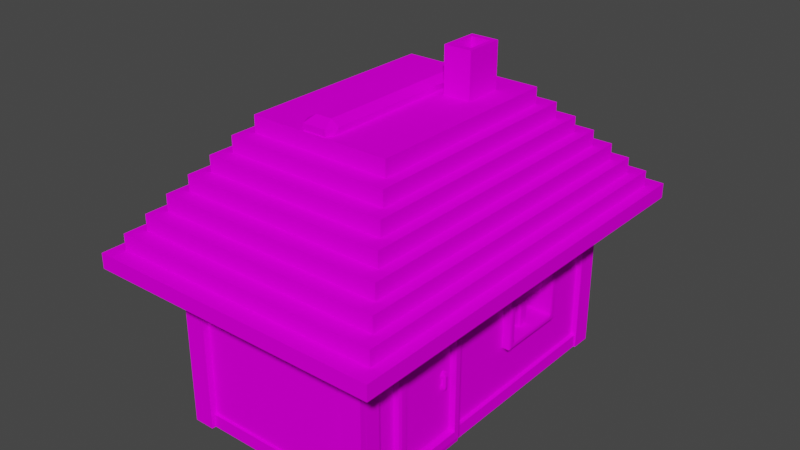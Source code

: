 # Source: kurin.blend  (saved by Blender 3.0.42; exported with 4.5.12 LTS)
import bpy
from mathutils import Matrix  # noqa: F401  (used for matrix-valued properties, if any)

bpy.ops.wm.read_factory_settings(use_empty=True)
scene = bpy.context.scene
scene.name = 'Scene'

# ---- collections
col_collection = bpy.data.collections.new('Collection'); scene.collection.children.link(col_collection)

# ---- images (referenced by path relative to the original .blend; pixels are not part of the script)
import os
ASSET_DIR = os.environ.get("B2B_ASSET_DIR", "")  # directory of the original .blend (textures are referenced by path, not embedded)
HERE = os.path.dirname(os.path.abspath(__file__))  # packed textures are extracted next to this script under _unpacked/

def load_image(name, relpath, width, height, colorspace="sRGB"):
    """Load a texture the original file referenced (path relative to the .blend, or extracted next to this script)."""
    p = next((c for c in (os.path.join(HERE, relpath), os.path.join(ASSET_DIR, relpath)) if relpath and os.path.exists(c)), "")
    if p:
        img = bpy.data.images.load(p, check_existing=True)
        img.name = name
    else:  # same state as the original file: an image datablock whose file is absent (Cycles renders it pink)
        img = bpy.data.images.new(name, width, height)
        img.source = "FILE"
        img.filepath = "//" + (relpath or name)
    img.colorspace_settings.name = colorspace
    return img
img_forest_spot_texture_all_png = load_image('Forest_spot_Texture_All.png', 'Forest_spot_Texture_All.png', 1024, 1024, 'sRGB')

# ---- materials (node trees are filled in below, after node groups)
mat_material_001 = bpy.data.materials.new('Material.001')
mat_material_001.use_transparent_shadow = False

# ---- material node trees
mat_material_001.use_nodes = True; mat_material_001.node_tree.nodes.clear()
_N = mat_material_001.node_tree.nodes; _L = mat_material_001.node_tree.links
n0 = _N.new('ShaderNodeBsdfPrincipled'); n0.name = 'Principled BSDF'; n0.location = (10, 300)
n0.distribution = 'GGX'
n0.subsurface_method = 'RANDOM_WALK_SKIN'
n0.inputs[2].default_value = 1.0
n0.inputs[3].default_value = 1.45
n0.inputs[11].default_value = 1.01
n0.inputs[13].default_value = 0.0
n0.inputs[20].default_value = 0.0
n0.inputs[27].default_value = (0.0, 0.0, 0.0, 1.0)
n0.inputs[28].default_value = 1.0
n1 = _N.new('ShaderNodeOutputMaterial'); n1.name = 'Material Output'; n1.location = (300, 300)
n2 = _N.new('ShaderNodeTexImage'); n2.name = 'Image Texture'; n2.location = (-280, 275)
n2.image = img_forest_spot_texture_all_png
_L.new(n0.outputs[0], n1.inputs[0])
_L.new(n2.outputs[0], n0.inputs[0])
n1.is_active_output = True

# ---- world
world_world = bpy.data.worlds.new('World'); scene.world = world_world
world_world.use_nodes = True; world_world.node_tree.nodes.clear()
_N = world_world.node_tree.nodes; _L = world_world.node_tree.links
n0 = _N.new('ShaderNodeOutputWorld'); n0.name = 'World Output'; n0.location = (300, 300)
n1 = _N.new('ShaderNodeBackground'); n1.name = 'Background'; n1.location = (10, 300)
n1.inputs[0].default_value = (0.05088, 0.05088, 0.05088, 1.0)
_L.new(n1.outputs[0], n0.inputs[0])
n0.is_active_output = True
world_world.color = (0.05088, 0.05088, 0.05088)
world_world.use_sun_shadow = False
world_world.sun_shadow_jitter_overblur = 0.0

# ---- meshes
me_cube_039 = bpy.data.meshes.new('Cube.039')
me_cube_039.from_pydata([(-0.663, -0.663, -1.0), (-0.663, -1.0, -0.663), (-1.0, -0.4303, -0.4303), (-0.663, -1.0, 0.663), (-0.663, -0.663, 1.0), (-1.0, -0.4303, 0.4303), (-0.663, 0.663, -1.0), (-1.0, 0.4303, -0.4303), (-0.663, 1.0, -0.663), (-0.663, 0.663, 1.0), (-0.663, 1.0, 0.663), (-1.0, 0.4303, 0.4303), (0.663, -0.663, -1.0), (1.0, -0.4303, -0.4303), (0.663, -1.0, -0.663), (0.663, -0.663, 1.0), (0.663, -1.0, 0.663), (1.0, -0.4303, 0.4303), (0.663, 0.663, -1.0), (0.663, 1.0, -0.663), (1.0, 0.4303, -0.4303), (0.663, 0.663, 1.0), (1.0, 0.4303, 0.4303), (0.663, 1.0, 0.663), (-1.0, -0.663, -0.663), (-1.0, 0.663, -0.663), (-1.0, -0.663, 0.663), (-1.0, 0.663, 0.663), (1.0, 0.663, 0.663), (1.0, 0.663, -0.663), (1.0, -0.663, -0.663), (1.0, -0.663, 0.663), (-1.0, -0.6412, -0.6412), (-1.0, 0.6412, -0.6412), (-1.0, -0.6412, 0.6412), (-1.0, 0.6412, 0.6412), (1.0, 0.6412, 0.6412), (1.0, 0.6412, -0.6412), (1.0, -0.6412, -0.6412), (1.0, -0.6412, 0.6412), (-0.2327, 0.4303, 0.4303), (-0.2327, -0.4303, 0.4303), (-0.2327, 0.4303, -0.4303), (-0.2327, -0.4303, -0.4303), (0.2209, 0.4303, 0.4303), (0.2209, 0.4303, -0.4303), (0.2209, -0.4303, -0.4303), (0.2209, -0.4303, 0.4303), (-23.08, 3.92, -6.355), (-23.08, 3.92, 6.262), (4.574, 3.92, -6.355), (4.574, 3.92, 6.262), (-0.03533, 3.92, -6.355), (-4.644, 3.92, -6.355), (-9.253, 3.92, -6.355), (-13.86, 3.92, -6.355), (-18.47, 3.92, -6.355), (-18.47, 3.92, 6.262), (-13.86, 3.92, 6.262), (-9.253, 3.92, 6.262), (-4.644, 3.92, 6.262), (-0.03533, 3.92, 6.262), (74.09, -5.862, 20.41), (-16.45, -8.647, 24.56), (-22.49, 0.03528, -6.083), (-23.08, 0.1188, -6.355), (-22.49, 0.03528, 5.991), (-23.08, 0.1188, 6.262), (3.979, 0.03528, -6.083), (4.574, 0.1188, -6.355), (3.979, 0.03528, 5.991), (4.574, 0.1188, 6.262), (-19.07, 0.03528, -6.083), (-18.47, 0.1188, -6.355), (-17.88, 0.03528, -6.083), (-14.46, 0.03528, -6.083), (-13.86, 0.1188, -6.355), (-13.27, 0.03528, -6.083), (-9.848, 0.03528, -6.083), (-9.253, 0.1188, -6.355), (-8.658, 0.03528, -6.083), (-5.239, 0.03528, -6.083), (-4.644, 0.1188, -6.355), (-4.049, 0.03528, -6.083), (0.5596, 0.03528, -6.083), (-0.6303, 0.03528, -6.083), (-0.03533, 0.1188, -6.355), (0.5596, 0.03528, 5.991), (-0.03533, 0.1188, 6.262), (-0.6303, 0.03528, 5.991), (-4.049, 0.03528, 5.991), (-4.644, 0.1188, 6.262), (-5.239, 0.03528, 5.991), (-8.658, 0.03528, 5.991), (-9.253, 0.1188, 6.262), (-9.848, 0.03528, 5.991), (-13.27, 0.03528, 5.991), (-13.86, 0.1188, 6.262), (-14.46, 0.03528, 5.991), (-19.07, 0.03528, 5.991), (-17.88, 0.03528, 5.991), (-18.47, 0.1188, 6.262)], [], [(14, 16, 3, 1), (22, 17, 47, 44), (21, 9, 4, 15), (7, 2, 43, 42), (8, 10, 23, 19), (0, 1, 24), (3, 4, 26), (6, 25, 8), (9, 10, 27), (12, 30, 14), (15, 16, 31), (18, 19, 29), (21, 28, 23), (6, 0, 24, 25), (1, 3, 26, 24), (4, 9, 27, 26), (10, 8, 25, 27), (18, 6, 8, 19), (9, 21, 23, 10), (28, 29, 19, 23), (12, 18, 29, 30), (21, 15, 31, 28), (16, 14, 30, 31), (0, 12, 14, 1), (15, 4, 3, 16), (6, 18, 12, 0), (32, 33, 25, 24), (34, 32, 24, 26), (35, 34, 26, 27), (33, 35, 27, 25), (36, 37, 29, 28), (37, 38, 30, 29), (39, 36, 28, 31), (38, 39, 31, 30), (2, 7, 33, 32), (5, 2, 32, 34), (11, 5, 34, 35), (7, 11, 35, 33), (22, 20, 37, 36), (20, 13, 38, 37), (17, 22, 36, 39), (13, 17, 39, 38), (2, 5, 41, 43), (43, 41, 40, 42), (5, 11, 40, 41), (45, 44, 47, 46), (20, 22, 44, 45), (17, 13, 46, 47), (13, 20, 45, 46), (11, 7, 42, 40), (72, 99, 66, 64), (52, 61, 51, 50), (68, 70, 87, 84), (57, 49, 67, 101), (50, 51, 71, 69), (52, 50, 69, 86), (75, 98, 100, 74), (60, 59, 94, 91), (59, 58, 97, 94), (58, 57, 101, 97), (65, 67, 49, 48), (78, 95, 96, 77), (81, 92, 93, 80), (85, 89, 90, 83), (61, 60, 91, 88), (51, 61, 88, 71), (53, 52, 86, 82), (54, 53, 82, 79), (55, 54, 79, 76), (56, 55, 76, 73), (48, 49, 57, 56), (56, 57, 58, 55), (55, 58, 59, 54), (54, 59, 60, 53), (53, 60, 61, 52), (72, 73, 74), (75, 76, 77), (78, 79, 80), (81, 82, 83), (84, 85, 86), (87, 88, 89), (90, 91, 92), (93, 94, 95), (96, 97, 98), (99, 100, 101), (64, 66, 67, 65), (70, 68, 69, 71), (86, 69, 68, 84), (101, 67, 66, 99), (65, 73, 72, 64), (73, 76, 75, 74), (76, 79, 78, 77), (79, 82, 81, 80), (82, 86, 85, 83), (71, 88, 87, 70), (88, 91, 90, 89), (91, 94, 93, 92), (94, 97, 96, 95), (97, 101, 100, 98), (89, 85, 84, 87), (92, 81, 83, 90), (95, 78, 80, 93), (98, 75, 77, 96), (99, 72, 74, 100), (48, 56, 73, 65)])
_uv = me_cube_039.uv_layers.new(name='UVMap')
_uv.uv.foreach_set('vector', [0.118, 0.4062, 0.118, 0.4062, 0.118, 0.4062, 0.118, 0.4062, 0.118, 0.4062, 0.118, 0.4062, 0.118, 0.4062, 0.118, 0.4062, 0.1215, 0.1781, 0.1215, 0.1781, 0.1215, 0.1781, 0.1215, 0.1781, 0.1215, 0.1781, 0.1215, 0.1781, 0.1215, 0.1781, 0.1215, 0.1781, 0.1215, 0.1781, 0.1215, 0.1781, 0.1215, 0.1781, 0.1215, 0.1781, 0.118, 0.4062, 0.118, 0.4062, 0.118, 0.4062, 0.118, 0.4062, 0.118, 0.4062, 0.118, 0.4062, 0.1215, 0.1781, 0.1215, 0.1781, 0.1215, 0.1781, 0.1215, 0.1781, 0.1215, 0.1781, 0.1215, 0.1781, 0.118, 0.4062, 0.118, 0.4062, 0.118, 0.4062, 0.118, 0.4062, 0.118, 0.4062, 0.118, 0.4062, 0.1215, 0.1781, 0.1215, 0.1781, 0.1215, 0.1781, 0.1215, 0.1781, 0.1215, 0.1781, 0.1215, 0.1781, 0.1215, 0.1781, 0.1215, 0.1781, 0.1215, 0.1781, 0.1215, 0.1781, 0.118, 0.4062, 0.118, 0.4062, 0.118, 0.4062, 0.118, 0.4062, 0.1215, 0.1781, 0.1215, 0.1781, 0.1215, 0.1781, 0.1215, 0.1781, 0.1215, 0.1781, 0.1215, 0.1781, 0.1215, 0.1781, 0.1215, 0.1781, 0.1215, 0.1781, 0.1215, 0.1781, 0.1215, 0.1781, 0.1215, 0.1781, 0.1215, 0.1781, 0.1215, 0.1781, 0.1215, 0.1781, 0.1215, 0.1781, 0.1215, 0.1781, 0.1215, 0.1781, 0.1215, 0.1781, 0.1215, 0.1781, 0.118, 0.4062, 0.118, 0.4062, 0.118, 0.4062, 0.118, 0.4062, 0.118, 0.4062, 0.118, 0.4062, 0.118, 0.4062, 0.118, 0.4062, 0.118, 0.4062, 0.118, 0.4062, 0.118, 0.4062, 0.118, 0.4062, 0.118, 0.4062, 0.118, 0.4062, 0.118, 0.4062, 0.118, 0.4062, 0.118, 0.4062, 0.118, 0.4062, 0.118, 0.4062, 0.118, 0.4062, 0.118, 0.4062, 0.118, 0.4062, 0.118, 0.4062, 0.118, 0.4062, 0.1215, 0.1781, 0.1215, 0.1781, 0.1215, 0.1781, 0.1215, 0.1781, 0.1215, 0.1781, 0.1215, 0.1781, 0.1215, 0.1781, 0.1215, 0.1781, 0.1215, 0.1781, 0.1215, 0.1781, 0.1215, 0.1781, 0.1215, 0.1781, 0.1215, 0.1781, 0.1215, 0.1781, 0.1215, 0.1781, 0.1215, 0.1781, 0.1338, 0.3073, 0.1338, 0.3073, 0.1338, 0.3073, 0.1338, 0.3073, 0.118, 0.4062, 0.118, 0.4062, 0.118, 0.4062, 0.118, 0.4062, 0.118, 0.4062, 0.118, 0.4062, 0.118, 0.4062, 0.118, 0.4062, 0.118, 0.4062, 0.118, 0.4062, 0.118, 0.4062, 0.118, 0.4062, 0.1215, 0.1781, 0.1215, 0.1781, 0.1215, 0.1781, 0.1215, 0.1781, 0.1215, 0.1781, 0.1215, 0.1781, 0.1215, 0.1781, 0.1215, 0.1781, 0.1215, 0.1781, 0.1215, 0.1781, 0.1215, 0.1781, 0.1215, 0.1781, 0.1215, 0.1781, 0.1215, 0.1781, 0.1215, 0.1781, 0.1215, 0.1781, 0.1215, 0.1781, 0.1215, 0.1781, 0.1215, 0.1781, 0.1215, 0.1781, 0.118, 0.4062, 0.118, 0.4062, 0.118, 0.4062, 0.118, 0.4062, 0.118, 0.4062, 0.118, 0.4062, 0.118, 0.4062, 0.118, 0.4062, 0.118, 0.4062, 0.118, 0.4062, 0.118, 0.4062, 0.118, 0.4062, 0.1215, 0.1781, 0.1215, 0.1781, 0.1215, 0.1781, 0.1215, 0.1781, 0.118, 0.4062, 0.118, 0.4062, 0.118, 0.4062, 0.118, 0.4062, 0.1338, 0.44, 0.1338, 0.44, 0.1338, 0.44, 0.1338, 0.44, 0.118, 0.4062, 0.118, 0.4062, 0.118, 0.4062, 0.118, 0.4062, 0.1215, 0.1781, 0.1215, 0.1781, 0.1215, 0.1781, 0.1215, 0.1781, 0.1215, 0.1781, 0.1215, 0.1781, 0.1215, 0.1781, 0.1215, 0.1781, 0.118, 0.4062, 0.118, 0.4062, 0.118, 0.4062, 0.118, 0.4062, 0.1338, 0.44, 0.1338, 0.44, 0.1338, 0.44, 0.1338, 0.44, 0.02623, 0.3743, 0.02623, 0.3743, 0.02623, 0.3743, 0.02623, 0.3743, 0.02623, 0.3743, 0.02623, 0.3743, 0.02623, 0.3743, 0.02623, 0.3743, 0.02623, 0.3743, 0.02623, 0.3743, 0.02623, 0.3743, 0.02623, 0.3743, 0.02623, 0.3743, 0.02623, 0.3743, 0.02623, 0.3743, 0.02623, 0.3743, 0.02623, 0.3743, 0.02623, 0.3743, 0.02623, 0.3743, 0.02623, 0.3743, 0.02623, 0.3743, 0.02623, 0.3743, 0.02623, 0.3743, 0.02623, 0.3743, 0.02623, 0.3743, 0.02623, 0.3743, 0.02623, 0.3743, 0.02623, 0.3743, 0.02623, 0.3743, 0.02623, 0.3743, 0.02623, 0.3743, 0.02623, 0.3743, 0.02623, 0.3743, 0.02623, 0.3743, 0.02623, 0.3743, 0.02623, 0.3743, 0.02623, 0.3743, 0.02623, 0.3743, 0.02623, 0.3743, 0.02623, 0.3743, 0.02623, 0.3743, 0.02623, 0.3743, 0.02623, 0.3743, 0.02623, 0.3743, 0.02623, 0.3743, 0.02623, 0.3743, 0.02623, 0.3743, 0.02623, 0.3743, 0.02623, 0.3743, 0.02623, 0.3743, 0.02623, 0.3743, 0.02623, 0.3743, 0.02623, 0.3743, 0.02623, 0.3743, 0.02623, 0.3743, 0.02623, 0.3743, 0.02623, 0.3743, 0.02623, 0.3743, 0.02623, 0.3743, 0.02623, 0.3743, 0.02623, 0.3743, 0.02623, 0.3743, 0.02623, 0.3743, 0.02623, 0.3743, 0.02623, 0.3743, 0.02623, 0.3743, 0.02623, 0.3743, 0.02623, 0.3743, 0.02623, 0.3743, 0.02623, 0.3743, 0.02623, 0.3743, 0.02623, 0.3743, 0.02623, 0.3743, 0.02623, 0.3743, 0.02623, 0.3743, 0.02623, 0.3743, 0.02623, 0.3743, 0.02623, 0.3743, 0.02623, 0.3743, 0.02623, 0.3743, 0.02623, 0.3743, 0.02623, 0.3743, 0.02623, 0.3743, 0.02623, 0.3743, 0.02623, 0.3743, 0.02623, 0.3743, 0.02623, 0.3743, 0.02623, 0.3743, 0.02623, 0.3743, 0.02623, 0.3743, 0.02623, 0.3743, 0.02623, 0.3743, 0.02623, 0.3743, 0.02623, 0.3743, 0.02623, 0.3743, 0.02623, 0.3743, 0.02623, 0.3743, 0.02623, 0.3743, 0.02623, 0.3743, 0.02623, 0.3743, 0.2743, 0.3247, 0.2743, 0.3247, 0.2743, 0.3247, 0.2743, 0.3247, 0.2743, 0.3247, 0.2743, 0.3247, 0.2743, 0.3247, 0.2743, 0.3247, 0.2743, 0.3247, 0.2743, 0.3247, 0.2743, 0.3247, 0.2743, 0.3247, 0.2743, 0.3247, 0.2743, 0.3247, 0.2743, 0.3247, 0.2743, 0.3247, 0.2743, 0.3247, 0.2743, 0.3247, 0.2743, 0.3247, 0.2743, 0.3247, 0.2743, 0.3247, 0.2743, 0.3247, 0.2743, 0.3247, 0.2743, 0.3247, 0.2743, 0.3247, 0.2743, 0.3247, 0.2743, 0.3247, 0.2743, 0.3247, 0.2743, 0.3247, 0.2743, 0.3247, 0.2817, 0.3247, 0.2767, 0.3743, 0.2767, 0.3743, 0.2767, 0.3743, 0.2767, 0.3743, 0.2767, 0.3743, 0.2767, 0.3743, 0.2767, 0.3743, 0.2767, 0.3743, 0.2767, 0.3743, 0.2767, 0.3743, 0.2767, 0.3743, 0.2767, 0.3743, 0.2767, 0.3743, 0.2767, 0.3743, 0.2767, 0.3743, 0.2767, 0.3743, 0.2767, 0.3743, 0.2767, 0.3743, 0.2817, 0.3247, 0.2767, 0.3743, 0.2767, 0.3743, 0.2767, 0.3743, 0.2767, 0.3743, 0.2767, 0.3743, 0.2767, 0.3743, 0.2767, 0.3743, 0.2767, 0.3743, 0.2767, 0.3743, 0.2767, 0.3743, 0.2767, 0.3743, 0.2767, 0.3743, 0.2767, 0.3743, 0.2767, 0.3743, 0.2767, 0.3743, 0.2767, 0.3743, 0.2767, 0.3743, 0.2767, 0.3743, 0.2767, 0.3743, 0.2767, 0.3743, 0.2767, 0.3743, 0.2767, 0.3743, 0.2767, 0.3743, 0.2767, 0.3743, 0.2767, 0.3743, 0.2767, 0.3743, 0.2767, 0.3743, 0.2767, 0.3743, 0.2767, 0.3743, 0.2767, 0.3743, 0.2767, 0.3743, 0.2767, 0.3743, 0.2767, 0.3743, 0.2767, 0.3743, 0.2767, 0.3743, 0.2767, 0.3743, 0.2718, 0.4239, 0.2718, 0.4239, 0.2718, 0.4239, 0.2718, 0.4239, 0.2767, 0.3743, 0.2767, 0.3743, 0.2767, 0.3743, 0.2767, 0.3743, 0.2767, 0.3743, 0.2767, 0.3743, 0.2767, 0.3743, 0.2767, 0.3743, 0.2767, 0.3743, 0.2767, 0.3743, 0.2767, 0.3743, 0.2767, 0.3743, 0.2767, 0.3743, 0.2767, 0.3743, 0.2767, 0.3743, 0.2767, 0.3743, 0.02623, 0.3743, 0.02623, 0.3743, 0.02623, 0.3743, 0.02623, 0.3743])
me_cube_039.materials.append(mat_material_001)
me_cube_039.use_remesh_fix_poles = True
me_cube_039.use_remesh_preserve_attributes = False
me_cube_039.update()
me_plane = bpy.data.meshes.new('Plane')
me_plane.from_pydata([(-0.9858, -0.9858, -0.003264), (0.9858, -0.9858, -0.003264), (-0.9858, 0.9858, -0.003264), (0.9858, 0.9858, -0.003264), (-0.9858, 0.9858, 0.0914), (-0.9858, -0.9858, 0.0914), (0.9858, -0.9858, 0.0914), (0.9858, 0.9858, 0.0914), (-0.9106, -0.9106, 0.0914), (0.9106, -0.9106, 0.0914), (0.9106, 0.9106, 0.0914), (-0.9106, 0.9106, 0.0914), (-0.8374, -0.8374, 0.1893), (0.8374, -0.8374, 0.1893), (-0.8374, 0.8374, 0.1893), (0.8374, 0.8374, 0.1893), (-0.9106, -0.9106, 0.1893), (0.9106, -0.9106, 0.1893), (-0.9106, 0.9106, 0.1893), (0.9106, 0.9106, 0.1893), (-0.7664, -0.7664, 0.2891), (0.7664, -0.7664, 0.2891), (-0.7664, 0.7664, 0.2891), (0.7664, 0.7664, 0.2891), (-0.8374, -0.8374, 0.2891), (0.8374, -0.8374, 0.2891), (-0.8374, 0.8374, 0.2891), (0.8374, 0.8374, 0.2891), (-0.6935, -0.6935, 0.3911), (0.6935, -0.6935, 0.3911), (-0.6935, 0.6935, 0.3911), (0.6935, 0.6935, 0.3911), (-0.7664, -0.7664, 0.3911), (0.7664, -0.7664, 0.3911), (-0.7664, 0.7664, 0.3911), (0.7664, 0.7664, 0.3911), (-0.6935, -0.6935, 0.4885), (0.6935, -0.6935, 0.4885), (-0.6935, 0.6935, 0.4885), (0.6935, 0.6935, 0.4885), (-0.6207, -0.6207, 0.4885), (0.6207, -0.6207, 0.4885), (0.6207, 0.6207, 0.4885), (-0.6207, 0.6207, 0.4885), (-0.6207, -0.6207, 0.586), (0.6207, -0.6207, 0.586), (-0.6207, 0.6207, 0.586), (0.6207, 0.6207, 0.586), (-0.5477, -0.5477, 0.586), (0.5477, -0.5477, 0.586), (0.5477, 0.5477, 0.586), (-0.5477, 0.5477, 0.586), (-0.4728, -0.4728, 0.6835), (0.4728, -0.4728, 0.6835), (-0.4728, 0.4728, 0.6835), (0.4728, 0.4728, 0.6835), (-0.5477, -0.5477, 0.6835), (0.5477, -0.5477, 0.6835), (-0.5477, 0.5477, 0.6835), (0.5477, 0.5477, 0.6835), (-0.4728, -0.4728, 0.7855), (0.4728, -0.4728, 0.7855), (-0.4728, 0.4728, 0.7855), (0.4728, 0.4728, 0.7855), (0.3192, 0.1569, 0.7141), (0.2908, 0.1847, 1.07), (0.1358, 0.1568, 0.7141), (0.1641, 0.1846, 1.07), (0.3191, 0.3371, 0.7141), (0.2908, 0.3092, 1.07), (0.1357, 0.337, 0.7141), (0.164, 0.3092, 1.07), (0.3192, 0.1569, 1.07), (0.1358, 0.1568, 1.07), (0.1357, 0.337, 1.07), (0.3191, 0.3371, 1.07), (0.178, 0.2955, 0.8984), (0.178, 0.1984, 0.8984), (0.2769, 0.1984, 0.8984), (0.2768, 0.2955, 0.8984), (0.3192, 0.1569, 0.7843), (0.3192, 0.1569, 1.036), (0.1358, 0.1568, 1.036), (0.1358, 0.1568, 0.7843), (0.1357, 0.337, 1.036), (0.1357, 0.337, 0.7843), (0.3191, 0.3371, 1.036), (0.3191, 0.3371, 0.7843), (0.05148, 0.4195, 0.6913), (0.06084, 0.4195, 0.7258), (0.05144, 0.4692, 0.7258), (0.08336, 0.4195, 0.8263), (0.02895, 0.4195, 0.8608), (0.05144, 0.4692, 0.8263), (-0.1059, 0.4194, 0.6913), (-0.106, 0.4691, 0.7258), (-0.1153, 0.4194, 0.7258), (-0.07859, 0.4194, 0.8608), (-0.1426, 0.4194, 0.8263), (-0.106, 0.4691, 0.8263), (0.05204, -0.4161, 0.6913), (0.05208, -0.4658, 0.7258), (0.06141, -0.4161, 0.7258), (0.02952, -0.4161, 0.8608), (0.08393, -0.4161, 0.8263), (0.05208, -0.4658, 0.8263), (-0.1054, -0.4161, 0.6913), (-0.1147, -0.4161, 0.7258), (-0.1053, -0.4658, 0.7258), (-0.07802, -0.4161, 0.8608), (-0.1053, -0.4658, 0.8263), (-0.1421, -0.4162, 0.8263), (0.5382, 0.7977, -0.9171), (0.5382, 0.7977, -1.001), (0.6436, 0.7977, -0.9171), (0.6436, 0.7977, -1.001), (0.5392, -0.788, -0.9171), (0.5392, -0.788, -1.001), (0.6447, -0.7879, -0.9171), (0.6447, -0.7879, -1.001), (0.6436, 0.7977, 0.1468), (0.5382, 0.7977, 0.1468), (0.6447, -0.7879, 0.1468), (0.5392, -0.788, 0.1468), (0.6447, -0.7548, -0.9171), (0.6447, -0.7548, -1.001), (0.5392, -0.7548, -0.9171), (0.5392, -0.7548, -1.001), (0.6447, -0.7548, 0.1468), (0.5392, -0.7548, 0.1468), (0.6436, 0.777, -0.9171), (0.5382, 0.7769, -1.001), (0.6436, 0.777, 0.1468), (0.6436, 0.777, -1.001), (0.5382, 0.7769, -0.9171), (0.5382, 0.7769, 0.1468), (0.6811, 0.7977, -1.001), (0.6811, 0.7977, -0.9171), (0.6811, 0.777, -0.9171), (0.6811, 0.777, 0.1468), (0.6811, 0.7977, 0.1468), (0.6811, 0.777, -1.001), (0.6818, -0.7547, -1.001), (0.6818, -0.7879, -1.001), (0.6818, -0.7879, -0.9171), (0.6818, -0.7879, 0.1468), (0.6818, -0.7547, -0.9171), (0.6818, -0.7547, 0.1468), (0.6443, -0.1988, -1.001), (0.5388, -0.1989, -0.9171), (0.5388, -0.1989, 0.1468), (0.6443, -0.1988, -0.9171), (0.5388, -0.1989, -1.001), (0.6443, -0.1988, 0.1468), (0.6445, -0.5535, -1.001), (0.5391, -0.5535, -0.9171), (0.5391, -0.5535, 0.1468), (0.6445, -0.5535, -0.9171), (0.5391, -0.5535, -1.001), (0.6445, -0.5535, 0.1468), (0.6447, -0.7879, -0.1474), (0.6436, 0.7977, -0.1474), (0.5382, 0.7977, -0.1474), (0.5392, -0.788, -0.1474), (0.5392, -0.7548, -0.1474), (0.6447, -0.7548, -0.1474), (0.6436, 0.777, -0.1474), (0.5382, 0.7769, -0.1474), (0.6811, 0.7977, -0.1474), (0.6811, 0.777, -0.1474), (0.6818, -0.7879, -0.1474), (0.6818, -0.7547, -0.1474), (0.5388, -0.1989, -0.1474), (0.6443, -0.1988, -0.1474), (0.5391, -0.5535, -0.1474), (0.6445, -0.5535, -0.1474), (0.6436, 0.7977, -0.1916), (0.5382, 0.7977, -0.1916), (0.6811, 0.7977, -0.1916), (0.6447, -0.7879, -0.1916), (0.5392, -0.788, -0.1916), (0.5392, -0.7548, -0.1916), (0.6447, -0.7548, -0.1916), (0.6436, 0.777, -0.1916), (0.5382, 0.7769, -0.1916), (0.6811, 0.777, -0.1916), (0.6818, -0.7879, -0.1916), (0.6818, -0.7547, -0.1916), (0.5388, -0.1989, -0.1916), (0.6443, -0.1988, -0.1916), (0.5391, -0.5535, -0.1916), (0.6445, -0.5535, -0.1916), (0.6436, 0.7977, -0.6075), (0.5382, 0.7977, -0.6075), (0.6811, 0.7977, -0.6075), (0.6447, -0.7879, -0.6075), (0.5392, -0.788, -0.6075), (0.5392, -0.7548, -0.6075), (0.6447, -0.7548, -0.6075), (0.6436, 0.777, -0.6075), (0.5382, 0.7769, -0.6075), (0.6811, 0.777, -0.6075), (0.6818, -0.7879, -0.6075), (0.6818, -0.7547, -0.6075), (0.5388, -0.1989, -0.6075), (0.6443, -0.1988, -0.6075), (0.5391, -0.5535, -0.6075), (0.6445, -0.5535, -0.6075), (0.6441, 0.1457, -0.9171), (0.5386, 0.1457, -1.001), (0.6441, 0.1457, 0.1468), (0.6441, 0.1457, -1.001), (0.5386, 0.1457, -0.9171), (0.5386, 0.1457, 0.1468), (0.6441, 0.1457, -0.1474), (0.5386, 0.1457, -0.1474), (0.5386, 0.1457, -0.1916), (0.6441, 0.1457, -0.1916), (0.6441, 0.1457, -0.6075), (0.5386, 0.1457, -0.6075), (0.6439, 0.4529, -0.9171), (0.5384, 0.4529, -1.001), (0.6439, 0.4529, 0.1468), (0.6439, 0.4529, -0.1474), (0.6439, 0.4529, -0.1916), (0.6439, 0.4529, -0.6075), (0.6439, 0.4529, -1.001), (0.5384, 0.4529, -0.9171), (0.5384, 0.4529, 0.1468), (0.5384, 0.4529, -0.1474), (0.5384, 0.4529, -0.1916), (0.5384, 0.4529, -0.6075), (0.6701, -0.5535, -1.001), (0.6702, -0.7548, -1.001), (0.6702, -0.7548, -0.9171), (0.6694, 0.4529, -0.9171), (0.6692, 0.777, -0.9171), (0.6692, 0.777, -1.001), (0.6696, 0.1458, -1.001), (0.6699, -0.1988, -1.001), (0.6699, -0.1988, -0.9171), (0.6701, -0.5535, -0.9171), (0.6696, 0.1458, -0.9171), (0.6694, 0.4529, -1.001), (-0.6233, 0.7973, -0.9174), (-0.6233, 0.7973, -1.001), (-0.5178, 0.7973, -0.9174), (-0.5178, 0.7973, -1.001), (-0.6222, -0.7883, -0.9174), (-0.6222, -0.7883, -1.001), (-0.5167, -0.7883, -0.9174), (-0.5167, -0.7883, -1.001), (-0.5178, 0.7973, 0.1468), (-0.6233, 0.7973, 0.1468), (-0.5167, -0.7883, 0.1468), (-0.6222, -0.7883, 0.1468), (-0.5168, -0.7578, -0.9174), (-0.5168, -0.7578, -1.001), (-0.6222, -0.7592, -0.9172), (-0.6222, -0.7579, -1.001), (-0.5168, -0.7578, 0.1468), (-0.6222, -0.7579, 0.1468), (-0.5178, 0.7756, -0.9174), (-0.6233, 0.7755, -1.001), (-0.5178, 0.7756, 0.1468), (-0.5178, 0.7756, -1.001), (-0.6233, 0.7742, -0.9172), (-0.6233, 0.7755, 0.1468), (-0.6573, 0.7973, -0.9014), (-0.6573, 0.7973, -1.001), (-0.6573, 0.7973, 0.1468), (-0.6573, 0.7755, -0.9014), (-0.6573, 0.7755, 0.1468), (-0.6561, -0.7884, -1.001), (-0.6561, -0.7884, -0.9174), (-0.6562, -0.7579, -0.9174), (-0.6562, -0.7579, 0.1468), (-0.6561, -0.7884, 0.1468), (-0.6562, -0.7579, -1.001), (-0.6222, -0.7576, 0.1468), (-0.6562, -0.7576, 0.1468), (-0.6222, -0.7576, -0.9014), (-0.6562, -0.7576, -0.9014), (-0.6573, 0.7973, -0.9014), (-0.6573, 0.7755, -0.9014), (-0.6233, 0.7973, -0.9174), (-0.6233, 0.7742, -0.9172), (-0.6233, 0.7973, -0.9174), (-0.6233, 0.7742, -0.9172), (-0.657, 0.797, -0.9175), (-0.657, 0.7752, -0.9175), (-0.6573, 0.7973, -0.404), (-0.6573, 0.7755, -0.404), (-0.6573, 0.7973, -1.001), (-0.6573, 0.7755, -1.001), (-0.6405, 0.7742, -0.9172), (-0.6395, -0.7592, -0.9172), (-0.6395, -0.7579, -1.001), (-0.6405, 0.7755, -1.001), (-0.6573, 0.7033, -0.9172), (-0.6573, 0.7033, -1.001), (-0.6574, 0.7765, -0.9172), (-0.6574, 0.7765, -1.001), (0.6811, 0.7037, -0.9172), (0.6811, 0.7037, -1.001), (0.681, 0.7769, -0.9172), (0.681, 0.7769, -1.001), (-0.6574, 0.7765, 0.1468), (-0.6573, 0.7033, 0.1468), (0.681, 0.7769, 0.1468), (0.6811, 0.7037, 0.1468), (-0.6574, 0.7884, -1.001), (-0.6574, 0.7884, -0.9172), (0.681, 0.7889, -0.9172), (0.681, 0.7889, -1.001), (-0.6563, -0.7576, -0.9171), (-0.6563, -0.7576, -1.001), (-0.6564, -0.6844, -0.9171), (-0.6564, -0.6844, -1.001), (0.6821, -0.7571, -0.9171), (0.6821, -0.7571, -1.001), (0.682, -0.6839, -0.9171), (0.682, -0.6839, -1.001), (-0.6564, -0.6844, 0.1468), (-0.6563, -0.7576, 0.1468), (0.682, -0.6839, 0.1468), (0.6821, -0.7571, 0.1468), (-0.6563, -0.7695, -0.9171), (-0.6563, -0.7695, -1.001), (0.6821, -0.7691, -1.001), (0.6821, -0.7691, -0.9171), (0.6673, -0.7572, -1.001), (0.6663, 0.7761, -1.001), (-0.6348, -0.7576, -1.001), (-0.6358, 0.7756, -1.001), (0.5027, -0.5345, -0.1904), (0.6875, -0.5344, -0.1904), (0.5025, -0.2269, -0.1904), (0.6873, -0.2268, -0.1904), (0.5027, -0.5345, -0.9163), (0.6875, -0.5344, -0.9163), (0.5025, -0.2269, -0.9163), (0.6873, -0.2268, -0.9163), (0.5089, -0.5734, -0.9712), (0.5089, -0.5605, -1.001), (0.5027, -0.5605, -0.9712), (0.5027, -0.5605, -0.132), (0.5089, -0.5605, -0.1019), (0.5089, -0.5734, -0.132), (0.6814, -0.5604, -1.001), (0.6814, -0.5733, -0.9712), (0.6875, -0.5604, -0.9712), (0.6814, -0.5733, -0.132), (0.6814, -0.5604, -0.1019), (0.6875, -0.5604, -0.132), (0.5086, -0.2008, -1.001), (0.5086, -0.1879, -0.9712), (0.5025, -0.2008, -0.9712), (0.5086, -0.1879, -0.132), (0.5086, -0.2008, -0.1019), (0.5025, -0.2008, -0.132), (0.6873, -0.2008, -0.9712), (0.6811, -0.1879, -0.9712), (0.6811, -0.2008, -1.001), (0.6873, -0.2008, -0.132), (0.6811, -0.2008, -0.1019), (0.6811, -0.1879, -0.132), (0.6875, -0.5344, -0.9712), (0.6813, -0.5215, -1.001), (0.6813, -0.5474, -1.001), (0.6813, -0.5474, -0.1019), (0.6813, -0.5215, -0.1019), (0.6875, -0.5344, -0.132), (0.5089, -0.5474, -1.001), (0.5089, -0.5216, -1.001), (0.5027, -0.5345, -0.9712), (0.5027, -0.5345, -0.132), (0.5089, -0.5216, -0.1019), (0.5089, -0.5474, -0.1019), (0.6873, -0.2268, -0.132), (0.6811, -0.2398, -0.1019), (0.6811, -0.2139, -0.1019), (0.5087, -0.214, -1.001), (0.5025, -0.2269, -0.9712), (0.5087, -0.2398, -1.001), (0.6873, -0.2268, -0.9712), (0.6811, -0.2139, -1.001), (0.6811, -0.2398, -1.001), (0.5025, -0.2269, -0.132), (0.5087, -0.214, -0.1019), (0.5087, -0.2398, -0.1019), (0.5089, -0.5734, -0.1603), (0.5089, -0.5734, -0.2206), (0.5027, -0.5605, -0.1904), (0.6814, -0.5733, -0.1603), (0.6875, -0.5604, -0.1904), (0.6814, -0.5733, -0.2206), (0.6811, -0.1879, -0.1603), (0.6811, -0.1879, -0.2206), (0.6873, -0.2008, -0.1904), (0.5086, -0.1879, -0.1603), (0.5025, -0.2008, -0.1904), (0.5086, -0.1879, -0.2206), (0.6814, -0.5733, -0.9464), (0.6814, -0.5733, -0.8861), (0.6875, -0.5604, -0.9163), (0.6811, -0.1879, -0.9464), (0.6873, -0.2008, -0.9163), (0.6811, -0.1879, -0.8861), (0.5086, -0.1879, -0.9464), (0.5086, -0.1879, -0.8861), (0.5025, -0.2008, -0.9163), (0.5089, -0.5734, -0.8861), (0.5089, -0.5734, -0.9464), (0.5027, -0.5605, -0.9163), (0.4891, 0.1335, -0.6272), (0.4891, 0.1335, -0.1693), (0.4888, 0.469, -0.6272), (0.489, 0.1648, -0.6272), (0.489, 0.1648, -0.1693), (0.4889, 0.4398, -0.1693), (0.4889, 0.4398, -0.6272), (0.4891, 0.1335, -0.212), (0.4888, 0.469, -0.212), (0.4891, 0.1335, -0.5879), (0.4888, 0.469, -0.5879), (0.7008, 0.1411, -0.6169), (0.6961, 0.1336, -0.6272), (0.7008, 0.1411, -0.1796), (0.6961, 0.1336, -0.1693), (0.7006, 0.4615, -0.6169), (0.6959, 0.469, -0.6272), (0.6959, 0.469, -0.1796), (0.6959, 0.4615, -0.1693), (0.7006, 0.4615, -0.1796), (0.4888, 0.4615, -0.1693), (0.4888, 0.469, -0.1796), (0.7008, 0.1574, -0.6169), (0.6961, 0.1649, -0.6272), (0.7008, 0.1724, -0.6169), (0.7008, 0.1574, -0.1796), (0.7008, 0.1724, -0.1796), (0.6961, 0.1649, -0.1693), (0.7006, 0.4474, -0.6169), (0.7006, 0.4324, -0.6169), (0.6959, 0.4399, -0.6272), (0.7006, 0.4324, -0.1796), (0.7006, 0.4474, -0.1796), (0.6959, 0.4399, -0.1693), (0.6961, 0.1336, -0.212), (0.7008, 0.1411, -0.2222), (0.7008, 0.1411, -0.2017), (0.7006, 0.4615, -0.2017), (0.7006, 0.4615, -0.2222), (0.6959, 0.469, -0.212), (0.7008, 0.1574, -0.2017), (0.7008, 0.1574, -0.2222), (0.6961, 0.1649, -0.2222), (0.6961, 0.1724, -0.212), (0.7008, 0.1724, -0.2017), (0.4938, 0.1724, -0.212), (0.4938, 0.1648, -0.2222), (0.489, 0.1573, -0.2017), (0.7006, 0.4324, -0.2017), (0.6959, 0.4324, -0.212), (0.6959, 0.4399, -0.2222), (0.7006, 0.4474, -0.2222), (0.7006, 0.4474, -0.2017), (0.4936, 0.4323, -0.212), (0.4888, 0.4474, -0.2017), (0.4936, 0.4398, -0.2222), (0.7006, 0.4615, -0.5982), (0.6959, 0.469, -0.5879), (0.7006, 0.4615, -0.5777), (0.7008, 0.1724, -0.5982), (0.6961, 0.1724, -0.5879), (0.6961, 0.1649, -0.5777), (0.7008, 0.1574, -0.5777), (0.7008, 0.1574, -0.5982), (0.4938, 0.1648, -0.5777), (0.4938, 0.1724, -0.5879), (0.489, 0.1573, -0.5982), (0.7006, 0.4474, -0.5982), (0.7006, 0.4474, -0.5777), (0.6959, 0.4399, -0.5777), (0.6959, 0.4324, -0.5879), (0.7006, 0.4324, -0.5982), (0.4936, 0.4398, -0.5777), (0.4888, 0.4474, -0.5982), (0.4936, 0.4323, -0.5879), (0.7008, 0.1411, -0.5777), (0.6961, 0.1336, -0.5879), (0.7008, 0.1411, -0.5982), (0.6288, 0.2803, -0.5991), (0.6171, 0.2722, -0.5991), (0.6171, 0.2722, -0.1941), (0.6288, 0.2803, -0.1941), (0.5577, 0.2722, -0.5991), (0.546, 0.2803, -0.5991), (0.546, 0.2803, -0.1941), (0.5577, 0.2722, -0.1941), (0.617, 0.3296, -0.5991), (0.6287, 0.3215, -0.5991), (0.6287, 0.3215, -0.1941), (0.617, 0.3296, -0.1941), (0.546, 0.3215, -0.5991), (0.5577, 0.3296, -0.5991), (0.5577, 0.3296, -0.1941), (0.546, 0.3215, -0.1941), (0.6288, 0.1525, -0.3686), (0.6171, 0.1525, -0.3575), (0.6169, 0.4493, -0.3573), (0.6286, 0.4493, -0.3684), (0.5578, 0.1525, -0.3575), (0.5461, 0.1525, -0.3686), (0.5459, 0.4493, -0.3684), (0.5576, 0.4493, -0.3573), (0.6171, 0.1525, -0.4359), (0.6288, 0.1525, -0.4248), (0.6286, 0.4493, -0.4246), (0.6169, 0.4493, -0.4357), (0.5461, 0.1525, -0.4248), (0.5578, 0.1525, -0.4359), (0.5576, 0.4493, -0.4357), (0.5459, 0.4493, -0.4246)], [(271, 284), (268, 283)], [(0, 2, 3, 1), (9, 10, 19, 17), (1, 3, 7, 6), (2, 0, 5, 4), (3, 2, 4, 7), (0, 1, 6, 5), (5, 6, 9, 8), (6, 7, 10, 9), (7, 4, 11, 10), (4, 5, 8, 11), (15, 14, 26, 27), (8, 9, 17, 16), (10, 11, 18, 19), (11, 8, 16, 18), (13, 12, 16, 17), (12, 14, 18, 16), (15, 13, 17, 19), (14, 15, 19, 18), (21, 23, 35, 33), (14, 12, 24, 26), (13, 15, 27, 25), (12, 13, 25, 24), (21, 20, 24, 25), (20, 22, 26, 24), (23, 21, 25, 27), (22, 23, 27, 26), (29, 31, 39, 37), (20, 21, 33, 32), (23, 22, 34, 35), (22, 20, 32, 34), (29, 28, 32, 33), (28, 30, 34, 32), (31, 29, 33, 35), (30, 31, 35, 34), (42, 43, 46, 47), (28, 29, 37, 36), (31, 30, 38, 39), (30, 28, 36, 38), (36, 37, 41, 40), (37, 39, 42, 41), (39, 38, 43, 42), (38, 36, 40, 43), (51, 48, 56, 58), (43, 40, 44, 46), (41, 42, 47, 45), (40, 41, 45, 44), (44, 45, 49, 48), (45, 47, 50, 49), (47, 46, 51, 50), (46, 44, 48, 51), (52, 53, 61, 60), (49, 50, 59, 57), (48, 49, 57, 56), (50, 51, 58, 59), (53, 52, 56, 57), (52, 54, 58, 56), (55, 53, 57, 59), (54, 55, 59, 58), (60, 61, 63, 62), (55, 54, 62, 63), (54, 52, 60, 62), (53, 55, 63, 61), (82, 73, 74, 84), (81, 72, 73, 82), (66, 70, 68, 64), (76, 77, 78, 79), (65, 67, 73, 72), (67, 71, 74, 73), (71, 69, 75, 74), (69, 65, 72, 75), (71, 67, 77, 76), (67, 65, 78, 77), (65, 69, 79, 78), (69, 71, 76, 79), (86, 75, 72, 81), (70, 85, 87, 68), (84, 74, 75, 86), (66, 83, 85, 70), (68, 87, 80, 64), (85, 84, 86, 87), (83, 82, 84, 85), (80, 81, 82, 83), (87, 86, 81, 80), (64, 80, 83, 66), (102, 89, 91, 104), (108, 101, 105, 110), (109, 103, 92, 97), (90, 95, 99, 93), (96, 107, 111, 98), (88, 90, 89), (91, 93, 92), (94, 96, 95), (97, 99, 98), (100, 102, 101), (103, 105, 104), (106, 108, 107), (109, 111, 110), (94, 95, 90, 88), (89, 90, 93, 91), (92, 93, 99, 97), (98, 99, 95, 96), (106, 107, 96, 94), (97, 98, 111, 109), (110, 111, 107, 108), (100, 101, 108, 106), (109, 110, 105, 103), (104, 105, 101, 102), (88, 89, 102, 100), (103, 104, 91, 92), (94, 88, 100, 106), (112, 114, 115, 113), (122, 145, 147, 128), (118, 116, 117, 119), (134, 112, 113, 131), (119, 143, 144, 118), (133, 131, 113, 115), (128, 129, 123, 122), (162, 121, 120, 161), (160, 122, 123, 163), (167, 135, 121, 162), (163, 123, 129, 164), (159, 156, 129, 128), (119, 117, 127, 125), (175, 159, 128, 165), (116, 126, 127, 117), (133, 237, 243, 226), (192, 194, 137, 114), (166, 169, 139, 132), (120, 121, 135, 132), (229, 228, 135, 167), (226, 221, 131, 133), (227, 134, 131, 221), (137, 138, 141, 136), (168, 140, 139, 169), (132, 139, 140, 120), (115, 136, 141, 133), (133, 141, 138, 130), (114, 137, 136, 115), (146, 144, 143, 142), (171, 147, 145, 170), (124, 146, 142, 125), (198, 203, 146, 124), (125, 142, 143, 119), (160, 170, 145, 122), (154, 148, 152, 158), (174, 156, 150, 172), (130, 236, 237, 133), (214, 210, 153, 173), (210, 213, 150, 153), (164, 129, 156, 174), (125, 127, 158, 154), (126, 155, 158, 127), (173, 153, 159, 175), (153, 150, 156, 159), (181, 164, 174, 190), (217, 214, 173, 189), (179, 186, 170, 160), (128, 147, 171, 165), (187, 171, 170, 186), (178, 168, 169, 185), (230, 229, 167, 184), (183, 185, 169, 166), (120, 140, 168, 161), (191, 175, 165, 182), (180, 163, 164, 181), (184, 167, 162, 177), (179, 160, 163, 180), (177, 162, 161, 176), (193, 177, 176, 192), (195, 179, 180, 196), (200, 184, 177, 193), (196, 180, 181, 197), (207, 191, 182, 198), (199, 201, 185, 183), (231, 230, 184, 200), (194, 178, 185, 201), (203, 187, 186, 202), (195, 202, 186, 179), (218, 217, 189, 205), (197, 181, 190, 206), (165, 171, 187, 182), (161, 168, 178, 176), (126, 197, 206, 155), (208, 218, 205, 151), (118, 144, 202, 195), (146, 203, 202, 144), (137, 194, 201, 138), (227, 231, 200, 134), (130, 138, 201, 199), (157, 207, 198, 124), (116, 196, 197, 126), (134, 200, 193, 112), (118, 195, 196, 116), (112, 193, 192, 114), (182, 187, 203, 198), (176, 178, 194, 192), (149, 204, 219, 212), (220, 225, 218, 208), (204, 188, 216, 219), (188, 172, 215, 216), (224, 223, 214, 217), (222, 228, 213, 210), (223, 222, 210, 214), (154, 232, 233, 125), (149, 212, 209, 152), (148, 152, 209, 211), (172, 150, 213, 215), (125, 233, 234, 124), (166, 132, 222, 223), (132, 135, 228, 222), (183, 166, 223, 224), (199, 183, 224, 225), (130, 199, 225, 220), (212, 219, 231, 227), (216, 215, 229, 230), (212, 227, 221, 209), (211, 209, 221, 226), (215, 213, 228, 229), (190, 191, 207, 206), (206, 207, 157, 155), (154, 158, 155, 157), (175, 174, 172, 173), (174, 175, 191, 190), (172, 188, 189, 173), (188, 204, 205, 189), (204, 149, 151, 205), (151, 149, 152, 148), (217, 218, 219, 216), (230, 224, 217, 216), (231, 219, 218, 225), (224, 230, 231, 225), (241, 234, 233, 232), (242, 240, 239, 238), (235, 242, 238, 243), (236, 235, 243, 237), (148, 239, 240, 151), (226, 243, 238, 211), (220, 235, 236, 130), (151, 240, 242, 208), (208, 242, 235, 220), (157, 241, 232, 154), (124, 234, 241, 157), (211, 238, 239, 148), (244, 246, 247, 245), (256, 250, 251, 257), (250, 248, 249, 251), (266, 244, 245, 263), (244, 268, 270, 253), (265, 263, 245, 247), (260, 261, 255, 254), (256, 260, 254, 250), (244, 253, 252, 246), (250, 254, 255, 248), (262, 264, 260, 256), (264, 267, 261, 260), (251, 249, 259, 257), (249, 273, 278, 259), (258, 281, 279, 261), (262, 256, 257, 265), (246, 262, 265, 247), (252, 253, 267, 264), (246, 252, 264, 262), (257, 259, 263, 265), (258, 261, 267, 266), (263, 298, 295, 266), (244, 245, 269, 268), (253, 270, 272, 267), (267, 272, 271, 266), (274, 277, 276, 275), (274, 275, 278, 273), (259, 278, 275, 258), (255, 277, 274, 248), (261, 276, 277, 255), (248, 274, 273, 249), (281, 282, 280, 279), (261, 279, 280, 276), (275, 282, 281, 258), (276, 280, 282, 275), (270, 268, 271, 272), (266, 286, 285, 244), (288, 290, 289, 287), (286, 288, 287, 285), (289, 290, 292, 291), (290, 289, 293, 294), (296, 295, 298, 297), (258, 296, 297, 259), (266, 295, 296, 258), (259, 297, 298, 263), (299, 301, 302, 300), (306, 314, 313, 305), (305, 303, 304, 306), (303, 299, 300, 304), (303, 310, 308, 299), (306, 304, 300, 302), (307, 308, 310, 309), (301, 307, 309, 305), (299, 308, 307, 301), (305, 309, 310, 303), (312, 313, 314, 311), (305, 313, 312, 301), (302, 311, 314, 306), (301, 312, 311, 302), (315, 317, 318, 316), (317, 321, 322, 318), (321, 319, 320, 322), (320, 329, 328, 316), (317, 323, 325, 321), (322, 320, 316, 318), (323, 324, 326, 325), (315, 324, 323, 317), (321, 325, 326, 319), (319, 326, 324, 315), (330, 327, 328, 329), (319, 330, 329, 320), (316, 328, 327, 315), (315, 327, 330, 319), (294, 293, 245, 263), (331, 332, 334, 333), (370, 378, 347, 353), (367, 385, 342, 340), (385, 361, 407, 342), (391, 394, 352, 348), (365, 359, 389, 381), (351, 367, 340, 405), (336, 338, 379, 372), (375, 345, 414, 339), (412, 404, 396, 392), (362, 356, 409, 406), (397, 400, 358, 366), (401, 337, 388, 360), (380, 390, 377, 371), (383, 375, 339, 341), (408, 410, 402, 398), (405, 340, 336, 395), (342, 407, 399, 338), (411, 341, 337, 401), (339, 414, 393, 335), (349, 344, 373, 369), (338, 399, 364, 379), (357, 383, 341, 411), (335, 393, 346, 376), (337, 335, 376, 388), (395, 336, 372, 354), (386, 382, 355, 363), (368, 374, 384, 387), (339, 335, 336, 340), (336, 335, 337, 338), (341, 339, 340, 342), (341, 342, 338, 337), (343, 345, 344), (346, 348, 347), (349, 351, 350), (352, 354, 353), (355, 357, 356), (358, 360, 359), (361, 363, 362), (364, 366, 365), (367, 369, 368), (370, 372, 371), (373, 375, 374), (376, 378, 377), (379, 381, 380), (382, 384, 383), (385, 387, 386), (388, 390, 389), (391, 393, 392), (394, 396, 395), (397, 399, 398), (400, 402, 401), (403, 405, 404), (406, 408, 407), (409, 411, 410), (412, 414, 413), (349, 350, 343, 344), (393, 391, 348, 346), (347, 348, 352, 353), (405, 403, 350, 351), (369, 367, 351, 349), (381, 379, 364, 365), (406, 407, 361, 362), (355, 356, 362, 363), (365, 366, 358, 359), (411, 409, 356, 357), (382, 383, 357, 355), (378, 376, 346, 347), (387, 385, 367, 368), (353, 354, 372, 370), (344, 345, 375, 373), (390, 388, 376, 377), (370, 371, 377, 378), (368, 369, 373, 374), (371, 372, 379, 380), (374, 375, 383, 384), (363, 361, 385, 386), (359, 360, 388, 389), (380, 381, 389, 390), (386, 387, 384, 382), (414, 412, 392, 393), (354, 352, 394, 395), (366, 364, 399, 397), (360, 358, 400, 401), (397, 398, 402, 400), (391, 392, 396, 394), (395, 396, 404, 405), (398, 399, 407, 408), (401, 402, 410, 411), (345, 343, 413, 414), (412, 413, 403, 404), (408, 406, 409, 410), (343, 350, 403, 413), (419, 416, 429, 442), (418, 421, 445, 438), (469, 420, 435, 436, 423), (449, 429, 416, 422), (435, 420, 448, 433), (417, 425, 472, 431), (491, 449, 422, 424), (437, 478, 492, 426), (420, 419, 442, 448), (424, 422, 462, 481), (423, 436, 432, 454), (452, 434, 447, 467), (444, 486, 474, 439), (422, 416, 419, 462), (425, 423, 454, 472), (484, 465, 470, 487), (473, 453, 466, 483), (460, 468, 464, 458), (485, 489, 480, 475), (477, 456, 450, 490), (415, 418, 438, 427), (430, 471, 482, 443), (455, 440, 428, 451), (463, 446, 441, 459), (421, 488, 425, 417), (421, 417, 431, 445), (415, 424, 481, 418), (462, 419, 420, 469), (418, 481, 488, 421), (476, 479, 461, 457), (488, 469, 423, 425), (432, 433, 434), (437, 438, 439), (440, 441, 442), (443, 444, 445), (446, 447, 448), (449, 450, 451), (452, 453, 454), (455, 456, 457, 458, 459), (460, 461, 462), (463, 464, 465, 466, 467), (468, 469, 470), (471, 472, 473), (474, 475, 476, 477, 478), (479, 480, 481), (482, 483, 484, 485, 486), (487, 488, 489), (490, 491, 492), (451, 428, 429, 449), (435, 433, 432, 436), (471, 430, 431, 472), (445, 431, 430, 443), (442, 429, 428, 440), (427, 438, 437, 426), (448, 442, 441, 446), (478, 437, 439, 474), (438, 445, 444, 439), (433, 448, 447, 434), (486, 444, 443, 482), (490, 450, 449, 491), (434, 452, 454, 432), (440, 455, 459, 441), (446, 463, 467, 447), (462, 469, 468, 460), (452, 467, 466, 453), (463, 459, 458, 464), (455, 451, 450, 456), (453, 473, 472, 454), (456, 477, 476, 457), (461, 479, 481, 462), (465, 484, 483, 466), (469, 488, 487, 470), (426, 492, 491, 427), (477, 490, 492, 478), (485, 475, 474, 486), (473, 483, 482, 471), (480, 489, 488, 481), (457, 461, 460, 458), (475, 480, 479, 476), (484, 487, 489, 485), (470, 465, 464, 468), (427, 491, 424, 415), (502, 503, 496, 493), (506, 507, 504, 501), (507, 508, 499, 500, 495, 496, 503, 504), (494, 495, 500, 497), (498, 499, 508, 505), (493, 496, 495, 494), (499, 498, 497, 500), (507, 506, 505, 508), (503, 502, 501, 504), (497, 498, 505, 506, 501, 502, 493, 494), (518, 519, 512, 509), (522, 523, 520, 517), (523, 524, 515, 516, 511, 512, 519, 520), (510, 511, 516, 513), (514, 515, 524, 521), (509, 512, 511, 510), (515, 514, 513, 516), (523, 522, 521, 524), (519, 518, 517, 520), (513, 514, 521, 522, 517, 518, 509, 510)])
_uv = me_plane.uv_layers.new(name='UVMap')
_uv.uv.foreach_set('vector', [0.2793, 0.3016, 0.2669, 0.2024, 0.2793, 0.3016, 0.2793, 0.3016, 0.7828, 0.3512, 0.7828, 0.3512, 0.7828, 0.3512, 0.7828, 0.3512, 0.7828, 0.3512, 0.7828, 0.3512, 0.7828, 0.3512, 0.7828, 0.3512, 0.7828, 0.3512, 0.7828, 0.3512, 0.7828, 0.3512, 0.7828, 0.3512, 0.7828, 0.3512, 0.7828, 0.3512, 0.7828, 0.3512, 0.7828, 0.3512, 0.7828, 0.3512, 0.7828, 0.3512, 0.7828, 0.3512, 0.7828, 0.3512, 0.2817, 0.3512, 0.2817, 0.3512, 0.2817, 0.3512, 0.2817, 0.3512, 0.2817, 0.3512, 0.2817, 0.3512, 0.2817, 0.3512, 0.2817, 0.3512, 0.2817, 0.3512, 0.2817, 0.3512, 0.2817, 0.3512, 0.2817, 0.3512, 0.2817, 0.3512, 0.2817, 0.3512, 0.2817, 0.3512, 0.2817, 0.3512, 0.7828, 0.3512, 0.7828, 0.3512, 0.7828, 0.3512, 0.7828, 0.3512, 0.7828, 0.3512, 0.7828, 0.3512, 0.7828, 0.3512, 0.7828, 0.3512, 0.7828, 0.3512, 0.7828, 0.3512, 0.7828, 0.3512, 0.7828, 0.3512, 0.7828, 0.3512, 0.7828, 0.3512, 0.7828, 0.3512, 0.7828, 0.3512, 0.2817, 0.3512, 0.2817, 0.3512, 0.2817, 0.3512, 0.2817, 0.3512, 0.2817, 0.3512, 0.2817, 0.3512, 0.2817, 0.3512, 0.2817, 0.3512, 0.2817, 0.3512, 0.2817, 0.3512, 0.2817, 0.3512, 0.2817, 0.3512, 0.2817, 0.3512, 0.2817, 0.3512, 0.2817, 0.3512, 0.2817, 0.3512, 0.7828, 0.3512, 0.7828, 0.3512, 0.7828, 0.3512, 0.7828, 0.3512, 0.7828, 0.3512, 0.7828, 0.3512, 0.7828, 0.3512, 0.7828, 0.3512, 0.7828, 0.3512, 0.7828, 0.3512, 0.7828, 0.3512, 0.7828, 0.3512, 0.7828, 0.3512, 0.7828, 0.3512, 0.7828, 0.3512, 0.7828, 0.3512, 0.2817, 0.3512, 0.2817, 0.3512, 0.2817, 0.3512, 0.2817, 0.3512, 0.2817, 0.3512, 0.2817, 0.3512, 0.2817, 0.3512, 0.2817, 0.3512, 0.2817, 0.3512, 0.2817, 0.3512, 0.2817, 0.3512, 0.2817, 0.3512, 0.2817, 0.3512, 0.2817, 0.3512, 0.2817, 0.3512, 0.2817, 0.3512, 0.7828, 0.3512, 0.7828, 0.3512, 0.7828, 0.3512, 0.7828, 0.3512, 0.7828, 0.3512, 0.7828, 0.3512, 0.7828, 0.3512, 0.7828, 0.3512, 0.7828, 0.3512, 0.7828, 0.3512, 0.7828, 0.3512, 0.7828, 0.3512, 0.7828, 0.3512, 0.7828, 0.3512, 0.7828, 0.3512, 0.7828, 0.3512, 0.2817, 0.3512, 0.2817, 0.3512, 0.2817, 0.3512, 0.2817, 0.3512, 0.2817, 0.3512, 0.2817, 0.3512, 0.2817, 0.3512, 0.2817, 0.3512, 0.2817, 0.3512, 0.2817, 0.3512, 0.2817, 0.3512, 0.2817, 0.3512, 0.2817, 0.3512, 0.2817, 0.3512, 0.2817, 0.3512, 0.2817, 0.3512, 0.7828, 0.3512, 0.7828, 0.3512, 0.7828, 0.3512, 0.7828, 0.3512, 0.7828, 0.3512, 0.7828, 0.3512, 0.7828, 0.3512, 0.7828, 0.3512, 0.7828, 0.3512, 0.7828, 0.3512, 0.7828, 0.3512, 0.7828, 0.3512, 0.7828, 0.3512, 0.7828, 0.3512, 0.7828, 0.3512, 0.7828, 0.3512, 0.2817, 0.3512, 0.2817, 0.3512, 0.2817, 0.3512, 0.2817, 0.3512, 0.2817, 0.3512, 0.2817, 0.3512, 0.2817, 0.3512, 0.2817, 0.3512, 0.2817, 0.3512, 0.2817, 0.3512, 0.2817, 0.3512, 0.2817, 0.3512, 0.2817, 0.3512, 0.2817, 0.3512, 0.2817, 0.3512, 0.2817, 0.3512, 0.7828, 0.3512, 0.7828, 0.3512, 0.7828, 0.3512, 0.7828, 0.3512, 0.7828, 0.3512, 0.7828, 0.3512, 0.7828, 0.3512, 0.7828, 0.3512, 0.7828, 0.3512, 0.7828, 0.3512, 0.7828, 0.3512, 0.7828, 0.3512, 0.7828, 0.3512, 0.7828, 0.3512, 0.7828, 0.3512, 0.7828, 0.3512, 0.2817, 0.3512, 0.2817, 0.3512, 0.2817, 0.3512, 0.2817, 0.3512, 0.2817, 0.3512, 0.2817, 0.3512, 0.2817, 0.3512, 0.2817, 0.3512, 0.2817, 0.3512, 0.2817, 0.3512, 0.2817, 0.3512, 0.2817, 0.3512, 0.2817, 0.3512, 0.2817, 0.3512, 0.2817, 0.3512, 0.2817, 0.3512, 0.7828, 0.3512, 0.7828, 0.3512, 0.7828, 0.3512, 0.7828, 0.3512, 0.7828, 0.3512, 0.7828, 0.3512, 0.7828, 0.3512, 0.7828, 0.3512, 0.7828, 0.3512, 0.7828, 0.3512, 0.7828, 0.3512, 0.7828, 0.3512, 0.7828, 0.3512, 0.7828, 0.3512, 0.7828, 0.3512, 0.7828, 0.3512, 0.2817, 0.3512, 0.2817, 0.3512, 0.2817, 0.3512, 0.2817, 0.3512, 0.2817, 0.3512, 0.2817, 0.3512, 0.2817, 0.3512, 0.2817, 0.3512, 0.2817, 0.3512, 0.2817, 0.3512, 0.2817, 0.3512, 0.2817, 0.3512, 0.2817, 0.3512, 0.2817, 0.3512, 0.2817, 0.3512, 0.2817, 0.3512, 0.2817, 0.3512, 0.2817, 0.3512, 0.2817, 0.3512, 0.2817, 0.3512, 0.7828, 0.3512, 0.7828, 0.3512, 0.7828, 0.3512, 0.7828, 0.3512, 0.7828, 0.3512, 0.7828, 0.3512, 0.7828, 0.3512, 0.7828, 0.3512, 0.7828, 0.3512, 0.7828, 0.3512, 0.7828, 0.3512, 0.7828, 0.3512, 0.1634, 0.185, 0.1634, 0.185, 0.1634, 0.185, 0.1634, 0.185, 0.1634, 0.185, 0.1634, 0.185, 0.1634, 0.185, 0.1634, 0.185, 0.5753, 0.6575, 0.5753, 0.6575, 0.5753, 0.6575, 0.5753, 0.6575, 0.8878, 0.5856, 0.8878, 0.5856, 0.8878, 0.5856, 0.8878, 0.5856, 0.1634, 0.185, 0.1634, 0.185, 0.1634, 0.185, 0.1634, 0.185, 0.1634, 0.185, 0.1634, 0.185, 0.1634, 0.185, 0.1634, 0.185, 0.1634, 0.185, 0.1634, 0.185, 0.1634, 0.185, 0.1634, 0.185, 0.1634, 0.185, 0.1634, 0.185, 0.1634, 0.185, 0.1634, 0.185, 0.8878, 0.5856, 0.8878, 0.5856, 0.8878, 0.5856, 0.8878, 0.5856, 0.8878, 0.5856, 0.8878, 0.5856, 0.8878, 0.5856, 0.8878, 0.5856, 0.8878, 0.5856, 0.8878, 0.5856, 0.8878, 0.5856, 0.8878, 0.5856, 0.8878, 0.5856, 0.8878, 0.5856, 0.8878, 0.5856, 0.8878, 0.5856, 0.1634, 0.185, 0.1634, 0.185, 0.1634, 0.185, 0.1634, 0.185, 0.5753, 0.6575, 0.5753, 0.6575, 0.5753, 0.6575, 0.5753, 0.6575, 0.1634, 0.185, 0.1634, 0.185, 0.1634, 0.185, 0.1634, 0.185, 0.5753, 0.6575, 0.5753, 0.6575, 0.5753, 0.6575, 0.5753, 0.6575, 0.5753, 0.6575, 0.5753, 0.6575, 0.5753, 0.6575, 0.5753, 0.6575, 0.5753, 0.6575, 0.5753, 0.6575, 0.5753, 0.6575, 0.5753, 0.6575, 0.5753, 0.6575, 0.5753, 0.6575, 0.5753, 0.6575, 0.5753, 0.6575, 0.5753, 0.6575, 0.5753, 0.6575, 0.5753, 0.6575, 0.5753, 0.6575, 0.5753, 0.6575, 0.5753, 0.6575, 0.5753, 0.6575, 0.5753, 0.6575, 0.5753, 0.6575, 0.5753, 0.6575, 0.5753, 0.6575, 0.5753, 0.6575, 0.1292, 0.5, 0.1292, 0.5, 0.1292, 0.5, 0.1292, 0.5, 0.1292, 0.5, 0.1292, 0.5, 0.1292, 0.5, 0.1292, 0.5, 0.1292, 0.5, 0.1292, 0.5, 0.1292, 0.5, 0.1292, 0.5, 0.1292, 0.5, 0.1292, 0.5, 0.1292, 0.5, 0.1292, 0.5, 0.1292, 0.5, 0.1292, 0.5, 0.1292, 0.5, 0.1292, 0.5, 0.124, 0.3888, 0.124, 0.3888, 0.124, 0.3888, 0.1292, 0.5, 0.1292, 0.5, 0.1292, 0.5, 0.124, 0.3888, 0.124, 0.3888, 0.124, 0.3888, 0.1292, 0.5, 0.1292, 0.5, 0.1292, 0.5, 0.124, 0.3888, 0.124, 0.3888, 0.124, 0.3888, 0.1292, 0.5, 0.1292, 0.5, 0.1292, 0.5, 0.1196, 0.4345, 0.1329, 0.4345, 0.1196, 0.4213, 0.1292, 0.5, 0.1292, 0.5, 0.1292, 0.5, 0.124, 0.3888, 0.124, 0.3888, 0.124, 0.3888, 0.124, 0.3888, 0.1292, 0.5, 0.1292, 0.5, 0.1292, 0.5, 0.1292, 0.5, 0.1292, 0.5, 0.1292, 0.5, 0.1292, 0.5, 0.1292, 0.5, 0.1292, 0.5, 0.1292, 0.5, 0.1292, 0.5, 0.1292, 0.5, 0.124, 0.3888, 0.124, 0.3888, 0.124, 0.3888, 0.124, 0.3888, 0.1292, 0.5, 0.1292, 0.5, 0.1292, 0.5, 0.1292, 0.5, 0.1292, 0.5, 0.1292, 0.5, 0.1292, 0.5, 0.1292, 0.5, 0.124, 0.3888, 0.124, 0.3888, 0.124, 0.3888, 0.124, 0.3888, 0.1292, 0.5, 0.1292, 0.5, 0.1292, 0.5, 0.1292, 0.5, 0.1292, 0.5, 0.1292, 0.5, 0.1292, 0.5, 0.1292, 0.5, 0.124, 0.3888, 0.124, 0.3888, 0.124, 0.3888, 0.124, 0.3888, 0.1292, 0.5, 0.1292, 0.5, 0.1292, 0.5, 0.1292, 0.5, 0.124, 0.3888, 0.124, 0.3888, 0.124, 0.3888, 0.124, 0.3888, 0.128, 0.3016, 0.128, 0.3016, 0.128, 0.3016, 0.128, 0.3016, 0.1313, 0.4375, 0.1313, 0.4375, 0.126, 0.4375, 0.126, 0.4375, 0.128, 0.3016, 0.128, 0.3016, 0.128, 0.3016, 0.128, 0.3016, 0.1265, 0.5625, 0.1265, 0.5625, 0.1265, 0.5625, 0.1265, 0.5625, 0.128, 0.3016, 0.128, 0.3016, 0.128, 0.3016, 0.128, 0.3016, 0.128, 0.3016, 0.128, 0.3016, 0.128, 0.3016, 0.128, 0.3016, 0.126, 0.4375, 0.126, 0.6875, 0.1313, 0.6875, 0.1313, 0.4375, 0.1265, 0.5625, 0.1265, 0.5625, 0.1265, 0.5625, 0.1265, 0.5625, 0.128, 0.3016, 0.128, 0.3016, 0.128, 0.3016, 0.128, 0.3016, 0.1265, 0.5625, 0.1265, 0.5625, 0.1265, 0.5625, 0.1265, 0.5625, 0.128, 0.3016, 0.128, 0.3016, 0.128, 0.3016, 0.128, 0.3016, 0.5798, 0.4375, 0.5798, 0.4375, 0.5798, 0.4375, 0.5798, 0.4375, 0.128, 0.3016, 0.128, 0.3016, 0.128, 0.3016, 0.128, 0.3016, 0.5798, 0.4375, 0.5798, 0.4375, 0.5798, 0.4375, 0.5798, 0.4375, 0.128, 0.3016, 0.128, 0.3016, 0.128, 0.3016, 0.128, 0.3016, 0.128, 0.3016, 0.128, 0.3016, 0.128, 0.3016, 0.128, 0.3016, 0.1265, 0.5625, 0.1265, 0.5625, 0.1265, 0.5625, 0.1265, 0.5625, 0.375, 0.2533, 0.375, 0.2533, 0.375, 0.2533, 0.375, 0.2533, 0.125, 0.5, 0.125, 0.75, 0.1283, 0.75, 0.1283, 0.5, 0.5781, 0.4385, 0.5781, 0.4385, 0.5781, 0.4385, 0.5781, 0.4385, 0.128, 0.3016, 0.128, 0.3016, 0.128, 0.3016, 0.128, 0.3016, 0.5781, 0.4385, 0.5781, 0.4385, 0.5781, 0.4385, 0.5781, 0.4385, 0.128, 0.3016, 0.128, 0.3016, 0.128, 0.3016, 0.128, 0.3016, 0.1188, 0.25, 0.1188, 0.25, 0.1188, 0.2533, 0.1188, 0.2533, 0.1283, 0.5, 0.1283, 0.5, 0.125, 0.5, 0.125, 0.5, 0.128, 0.3016, 0.128, 0.3016, 0.128, 0.3016, 0.128, 0.3016, 0.625, 0.2533, 0.625, 0.2533, 0.375, 0.2533, 0.375, 0.2533, 0.128, 0.3016, 0.128, 0.3016, 0.128, 0.3016, 0.128, 0.3016, 0.128, 0.3016, 0.128, 0.3016, 0.128, 0.3016, 0.128, 0.3016, 0.128, 0.3016, 0.128, 0.3016, 0.128, 0.3016, 0.128, 0.3016, 0.375, 0.4948, 0.375, 0.4948, 0.625, 0.4948, 0.625, 0.4948, 0.375, 0.4948, 0.375, 0.4948, 0.375, 0.4948, 0.375, 0.4948, 0.128, 0.3016, 0.128, 0.3016, 0.128, 0.3016, 0.128, 0.3016, 0.128, 0.3016, 0.128, 0.3016, 0.128, 0.3016, 0.128, 0.3016, 0.128, 0.3016, 0.128, 0.3016, 0.128, 0.3016, 0.128, 0.3016, 0.5781, 0.4385, 0.5781, 0.4385, 0.5781, 0.4385, 0.5781, 0.4385, 0.375, 0.2533, 0.375, 0.2533, 0.625, 0.2533, 0.625, 0.2533, 0.5798, 0.4375, 0.5798, 0.4375, 0.5798, 0.4375, 0.5798, 0.4375, 0.5798, 0.4375, 0.5798, 0.4375, 0.5798, 0.4375, 0.5798, 0.4375, 0.5781, 0.4385, 0.5781, 0.4385, 0.5781, 0.4385, 0.5781, 0.4385, 0.128, 0.3016, 0.128, 0.3016, 0.128, 0.3016, 0.128, 0.3016, 0.5781, 0.4385, 0.5781, 0.4385, 0.5781, 0.4385, 0.5781, 0.4385, 0.5798, 0.4375, 0.5798, 0.4375, 0.5798, 0.4375, 0.5798, 0.4375, 0.5798, 0.4375, 0.5798, 0.4375, 0.5798, 0.4375, 0.5798, 0.4375, 0.5781, 0.4385, 0.5781, 0.4385, 0.5781, 0.4385, 0.5781, 0.4385, 0.5798, 0.4375, 0.5798, 0.4375, 0.5798, 0.4375, 0.5798, 0.4375, 0.128, 0.3016, 0.128, 0.3016, 0.128, 0.3016, 0.128, 0.3016, 0.375, 0.4948, 0.375, 0.4948, 0.375, 0.4948, 0.375, 0.4948, 0.128, 0.3016, 0.128, 0.3016, 0.128, 0.3016, 0.128, 0.3016, 0.1188, 0.25, 0.1188, 0.25, 0.1188, 0.2533, 0.1188, 0.2533, 0.5781, 0.4385, 0.5781, 0.4385, 0.5781, 0.4385, 0.5781, 0.4385, 0.375, 0.2533, 0.375, 0.2533, 0.375, 0.2533, 0.375, 0.2533, 0.1265, 0.5625, 0.1265, 0.5625, 0.1265, 0.5625, 0.1265, 0.5625, 0.5798, 0.4375, 0.5798, 0.4375, 0.5798, 0.4375, 0.5798, 0.4375, 0.128, 0.3016, 0.128, 0.3016, 0.128, 0.3016, 0.128, 0.3016, 0.1265, 0.5625, 0.1265, 0.5625, 0.1265, 0.5625, 0.1265, 0.5625, 0.128, 0.3016, 0.128, 0.3016, 0.128, 0.3016, 0.128, 0.3016, 0.1265, 0.5625, 0.1265, 0.5625, 0.1265, 0.5625, 0.1265, 0.5625, 0.1265, 0.5625, 0.1265, 0.5625, 0.1265, 0.5625, 0.1265, 0.5625, 0.128, 0.3016, 0.128, 0.3016, 0.128, 0.3016, 0.128, 0.3016, 0.1265, 0.5625, 0.1265, 0.5625, 0.1265, 0.5625, 0.1265, 0.5625, 0.128, 0.3016, 0.128, 0.3016, 0.128, 0.3016, 0.128, 0.3016, 0.5798, 0.4375, 0.5798, 0.4375, 0.5798, 0.4375, 0.5798, 0.4375, 0.375, 0.2533, 0.375, 0.2533, 0.375, 0.2533, 0.375, 0.2533, 0.5781, 0.4385, 0.5781, 0.4385, 0.5781, 0.4385, 0.5781, 0.4385, 0.1188, 0.25, 0.1188, 0.25, 0.1188, 0.2533, 0.1188, 0.2533, 0.128, 0.3016, 0.128, 0.3016, 0.128, 0.3016, 0.128, 0.3016, 0.128, 0.3016, 0.128, 0.3016, 0.128, 0.3016, 0.128, 0.3016, 0.5798, 0.4375, 0.5798, 0.4375, 0.5798, 0.4375, 0.5798, 0.4375, 0.5781, 0.4385, 0.5781, 0.4385, 0.5781, 0.4385, 0.5781, 0.4385, 0.375, 0.4948, 0.375, 0.4948, 0.375, 0.4948, 0.375, 0.4948, 0.1265, 0.5625, 0.1265, 0.5625, 0.1265, 0.5625, 0.1265, 0.5625, 0.5781, 0.4385, 0.5781, 0.4385, 0.5781, 0.4385, 0.5781, 0.4385, 0.5798, 0.4375, 0.5798, 0.4375, 0.5798, 0.4375, 0.5798, 0.4375, 0.128, 0.3016, 0.128, 0.3016, 0.128, 0.3016, 0.128, 0.3016, 0.128, 0.3016, 0.128, 0.3016, 0.128, 0.3016, 0.128, 0.3016, 0.1188, 0.25, 0.1188, 0.25, 0.1188, 0.2533, 0.1188, 0.2533, 0.5781, 0.4385, 0.5781, 0.4385, 0.5781, 0.4385, 0.5781, 0.4385, 0.375, 0.2533, 0.375, 0.2533, 0.375, 0.2533, 0.375, 0.2533, 0.5798, 0.4375, 0.5798, 0.4375, 0.5798, 0.4375, 0.5798, 0.4375, 0.128, 0.3016, 0.128, 0.3016, 0.128, 0.3016, 0.128, 0.3016, 0.1265, 0.5625, 0.1265, 0.5625, 0.1265, 0.5625, 0.1265, 0.5625, 0.128, 0.3016, 0.128, 0.3016, 0.128, 0.3016, 0.128, 0.3016, 0.1265, 0.5625, 0.1265, 0.5625, 0.1265, 0.5625, 0.1265, 0.5625, 0.375, 0.4948, 0.375, 0.4948, 0.375, 0.4948, 0.375, 0.4948, 0.1265, 0.5625, 0.1265, 0.5625, 0.1265, 0.5625, 0.1265, 0.5625, 0.5781, 0.4385, 0.5781, 0.4385, 0.5781, 0.4385, 0.5781, 0.4385, 0.5798, 0.4375, 0.5798, 0.4375, 0.5798, 0.4375, 0.5798, 0.4375, 0.5781, 0.4385, 0.5781, 0.4385, 0.5781, 0.4385, 0.5781, 0.4385, 0.5781, 0.4385, 0.5781, 0.4385, 0.5781, 0.4385, 0.5781, 0.4385, 0.5798, 0.4375, 0.5798, 0.4375, 0.5798, 0.4375, 0.5798, 0.4375, 0.5798, 0.4375, 0.5798, 0.4375, 0.5798, 0.4375, 0.5798, 0.4375, 0.5798, 0.4375, 0.5798, 0.4375, 0.5798, 0.4375, 0.5798, 0.4375, 0.128, 0.3016, 0.128, 0.3016, 0.128, 0.3016, 0.128, 0.3016, 0.5781, 0.4385, 0.5781, 0.4385, 0.5781, 0.4385, 0.5781, 0.4385, 0.128, 0.3016, 0.128, 0.3016, 0.128, 0.3016, 0.128, 0.3016, 0.5781, 0.4385, 0.5781, 0.4385, 0.5781, 0.4385, 0.5781, 0.4385, 0.625, 0.4948, 0.625, 0.4948, 0.375, 0.4948, 0.375, 0.4948, 0.5798, 0.4375, 0.5798, 0.4375, 0.5798, 0.4375, 0.5798, 0.4375, 0.5798, 0.4375, 0.5798, 0.4375, 0.5798, 0.4375, 0.5798, 0.4375, 0.5798, 0.4375, 0.5798, 0.4375, 0.5798, 0.4375, 0.5798, 0.4375, 0.5798, 0.4375, 0.5798, 0.4375, 0.5798, 0.4375, 0.5798, 0.4375, 0.5798, 0.4375, 0.5798, 0.4375, 0.5798, 0.4375, 0.5798, 0.4375, 0.5781, 0.4385, 0.5781, 0.4385, 0.5781, 0.4385, 0.5781, 0.4385, 0.5781, 0.4385, 0.5781, 0.4385, 0.5781, 0.4385, 0.5781, 0.4385, 0.5781, 0.4385, 0.5781, 0.4385, 0.5781, 0.4385, 0.5781, 0.4385, 0.128, 0.3016, 0.128, 0.3016, 0.128, 0.3016, 0.128, 0.3016, 0.5781, 0.4385, 0.5781, 0.4385, 0.5781, 0.4385, 0.5781, 0.4385, 0.5813, 0.5625, 0.5813, 0.5625, 0.5813, 0.5625, 0.5813, 0.5625, 0.5813, 0.5625, 0.5813, 0.5625, 0.5813, 0.5625, 0.5813, 0.5625, 0.1214, 0.375, 0.1214, 0.375, 0.1214, 0.375, 0.1214, 0.375, 0.5813, 0.5625, 0.5813, 0.5625, 0.5813, 0.5625, 0.5813, 0.5625, 0.5813, 0.5625, 0.5813, 0.5625, 0.5813, 0.5625, 0.5813, 0.5625, 0.5813, 0.5625, 0.5813, 0.5625, 0.5813, 0.5625, 0.5813, 0.5625, 0.5813, 0.5625, 0.5813, 0.5625, 0.5813, 0.5625, 0.5813, 0.5625, 0.5813, 0.5625, 0.5813, 0.5625, 0.5813, 0.5625, 0.5813, 0.5625, 0.1214, 0.375, 0.1214, 0.375, 0.1214, 0.375, 0.1214, 0.375, 0.5813, 0.5625, 0.5813, 0.5625, 0.5813, 0.5625, 0.5813, 0.5625, 0.5813, 0.5625, 0.5813, 0.5625, 0.5813, 0.5625, 0.5813, 0.5625, 0.5813, 0.5625, 0.5813, 0.5625, 0.5813, 0.5625, 0.5813, 0.5625, 0.5813, 0.5625, 0.5813, 0.5625, 0.5813, 0.5625, 0.5813, 0.5625, 0.128, 0.3016, 0.128, 0.3016, 0.128, 0.3016, 0.128, 0.3016, 0.128, 0.3016, 0.128, 0.3016, 0.128, 0.3016, 0.128, 0.3016, 0.128, 0.3016, 0.128, 0.3016, 0.128, 0.3016, 0.128, 0.3016, 0.128, 0.3016, 0.128, 0.3016, 0.128, 0.3016, 0.128, 0.3016, 0.1214, 0.375, 0.1214, 0.375, 0.1214, 0.375, 0.1214, 0.375, 0.128, 0.3016, 0.128, 0.3016, 0.128, 0.3016, 0.128, 0.3016, 0.128, 0.3016, 0.128, 0.3016, 0.128, 0.3016, 0.128, 0.3016, 0.128, 0.3016, 0.128, 0.3016, 0.128, 0.3016, 0.128, 0.3016, 0.128, 0.3016, 0.128, 0.3016, 0.128, 0.3016, 0.128, 0.3016, 0.1214, 0.375, 0.1214, 0.375, 0.1214, 0.375, 0.1214, 0.375, 0.128, 0.3016, 0.128, 0.3016, 0.128, 0.3016, 0.128, 0.3016, 0.128, 0.3016, 0.128, 0.3016, 0.128, 0.3016, 0.128, 0.3016, 0.128, 0.3016, 0.128, 0.3016, 0.128, 0.3016, 0.128, 0.3016, 0.128, 0.3016, 0.128, 0.3016, 0.128, 0.3016, 0.128, 0.3016, 0.128, 0.3016, 0.128, 0.3016, 0.128, 0.3016, 0.128, 0.3016, 0.375, 0.9966, 0.375, 1.0, 0.625, 1.0, 0.625, 0.9966, 0.128, 0.3016, 0.128, 0.3016, 0.128, 0.3016, 0.128, 0.3016, 0.128, 0.3016, 0.128, 0.3016, 0.128, 0.3016, 0.128, 0.3016, 0.1264, 0.4375, 0.1264, 0.6875, 0.1313, 0.6875, 0.1313, 0.4375, 0.128, 0.3016, 0.128, 0.3016, 0.128, 0.3016, 0.128, 0.3016, 0.128, 0.3016, 0.128, 0.3016, 0.128, 0.3016, 0.128, 0.3016, 0.128, 0.3016, 0.128, 0.3016, 0.128, 0.3016, 0.128, 0.3016, 0.5798, 0.4375, 0.5798, 0.4375, 0.5798, 0.4375, 0.5798, 0.4375, 0.5798, 0.4375, 0.5798, 0.4375, 0.5798, 0.4375, 0.5798, 0.4375, 0.128, 0.3016, 0.128, 0.3016, 0.128, 0.3016, 0.128, 0.3016, 0.128, 0.3016, 0.128, 0.3016, 0.128, 0.3016, 0.128, 0.3016, 0.375, 0.7548, 0.375, 0.7548, 0.375, 0.7548, 0.375, 0.7548, 0.5798, 0.4375, 0.5798, 0.4375, 0.5798, 0.4375, 0.5798, 0.4375, 0.1188, 0.3142, 0.1188, 0.3142, 0.1188, 0.3142, 0.1188, 0.3142, 0.125, 0.5, 0.125, 0.75, 0.1284, 0.75, 0.1284, 0.5, 0.1188, 0.25, 0.1188, 0.25, 0.1188, 0.2534, 0.1188, 0.2534, 0.128, 0.3016, 0.128, 0.3016, 0.128, 0.3016, 0.128, 0.3016, 0.5798, 0.4375, 0.5798, 0.4375, 0.5798, 0.4375, 0.5798, 0.4375, 0.625, 0.9966, 0.625, 0.9966, 0.375, 0.9966, 0.375, 0.9966, 0.128, 0.3016, 0.128, 0.3016, 0.128, 0.3016, 0.128, 0.3016, 0.125, 0.75, 0.125, 0.75, 0.1284, 0.75, 0.1284, 0.75, 0.375, 0.9966, 0.375, 0.9966, 0.375, 0.9966, 0.375, 0.9966, 0.128, 0.3016, 0.128, 0.3016, 0.128, 0.3016, 0.128, 0.3016, 0.128, 0.3016, 0.128, 0.3016, 0.128, 0.3016, 0.128, 0.3016, 0.625, 0.7548, 0.625, 0.7548, 0.375, 0.7548, 0.375, 0.7548, 0.128, 0.3016, 0.128, 0.3016, 0.128, 0.3016, 0.128, 0.3016, 0.1264, 0.6875, 0.1264, 0.6875, 0.1313, 0.6875, 0.1313, 0.6875, 0.128, 0.3016, 0.128, 0.3016, 0.128, 0.3016, 0.128, 0.3016, 0.375, 0.7548, 0.375, 0.7548, 0.375, 0.7548, 0.375, 0.7548, 0.3702, 0.75, 0.3702, 0.75, 0.3702, 0.75, 0.3702, 0.75, 0.375, 0.7548, 0.375, 0.7548, 0.375, 0.7548, 0.375, 0.7548, 0.375, 0.7548, 0.375, 0.7548, 0.375, 0.7548, 0.375, 0.7548, 0.128, 0.3016, 0.128, 0.3016, 0.128, 0.3016, 0.128, 0.3016, 0.375, 0.9966, 0.375, 0.9966, 0.375, 1.0, 0.375, 1.0, 0.375, 0.9966, 0.375, 0.9966, 0.375, 1.0, 0.375, 1.0, 0.375, 0.9966, 0.375, 0.9966, 0.375, 1.0, 0.375, 1.0, 0.1265, 0.5625, 0.1265, 0.5625, 0.1265, 0.5625, 0.1265, 0.5625, 0.128, 0.3016, 0.128, 0.3016, 0.128, 0.3016, 0.128, 0.3016, 0.128, 0.3016, 0.128, 0.3016, 0.128, 0.3016, 0.128, 0.3016, 0.375, 0.7548, 0.375, 0.7548, 0.625, 0.7548, 0.625, 0.7548, 0.128, 0.3016, 0.128, 0.3016, 0.128, 0.3016, 0.128, 0.3016, 0.128, 0.3016, 0.128, 0.3016, 0.128, 0.3016, 0.128, 0.3016, 0.128, 0.3016, 0.128, 0.3016, 0.128, 0.3016, 0.128, 0.3016, 0.1281, 0.8125, 0.1281, 0.8125, 0.1281, 0.8125, 0.1281, 0.8125, 0.128, 0.3016, 0.128, 0.3016, 0.128, 0.3016, 0.128, 0.3016, 0.1265, 0.5625, 0.1265, 0.5625, 0.1265, 0.5625, 0.1265, 0.5625, 0.128, 0.3016, 0.128, 0.3016, 0.128, 0.3016, 0.128, 0.3016, 0.128, 0.3016, 0.128, 0.3016, 0.128, 0.3016, 0.128, 0.3016, 0.5844, 0.5625, 0.5844, 0.5625, 0.5844, 0.5625, 0.5844, 0.5625, 0.5798, 0.4375, 0.5798, 0.4375, 0.5798, 0.4375, 0.5798, 0.4375, 0.128, 0.3016, 0.128, 0.3016, 0.128, 0.3016, 0.128, 0.3016, 0.1265, 0.5625, 0.1265, 0.5625, 0.1265, 0.5625, 0.1265, 0.5625, 0.128, 0.3016, 0.128, 0.3016, 0.128, 0.3016, 0.128, 0.3016, 0.128, 0.3016, 0.128, 0.3016, 0.128, 0.3016, 0.128, 0.3016, 0.128, 0.3016, 0.128, 0.3016, 0.128, 0.3016, 0.128, 0.3016, 0.128, 0.3016, 0.128, 0.3016, 0.128, 0.3016, 0.128, 0.3016, 0.128, 0.3016, 0.128, 0.3016, 0.128, 0.3016, 0.128, 0.3016, 0.128, 0.3016, 0.128, 0.3016, 0.128, 0.3016, 0.128, 0.3016, 0.128, 0.3016, 0.128, 0.3016, 0.128, 0.3016, 0.128, 0.3016, 0.128, 0.3016, 0.128, 0.3016, 0.128, 0.3016, 0.128, 0.3016, 0.128, 0.3016, 0.128, 0.3016, 0.128, 0.3016, 0.128, 0.3016, 0.128, 0.3016, 0.128, 0.3016, 0.128, 0.3016, 0.128, 0.3016, 0.5844, 0.5625, 0.5844, 0.5625, 0.5844, 0.5625, 0.5844, 0.5625, 0.128, 0.3016, 0.128, 0.3016, 0.128, 0.3016, 0.128, 0.3016, 0.128, 0.3016, 0.128, 0.3016, 0.128, 0.3016, 0.128, 0.3016, 0.5798, 0.4375, 0.5798, 0.4375, 0.5798, 0.4375, 0.5798, 0.4375, 0.128, 0.3016, 0.128, 0.3016, 0.128, 0.3016, 0.128, 0.3016, 0.128, 0.3016, 0.128, 0.3016, 0.128, 0.3016, 0.128, 0.3016, 0.128, 0.3016, 0.128, 0.3016, 0.128, 0.3016, 0.128, 0.3016, 0.128, 0.3016, 0.128, 0.3016, 0.128, 0.3016, 0.128, 0.3016, 0.128, 0.3016, 0.128, 0.3016, 0.625, 1.0, 0.625, 0.9966, 0.125, 0.25, 0.125, 0.25, 0.125, 0.25, 0.125, 0.25, 0.128, 0.2024, 0.128, 0.2024, 0.128, 0.2024, 0.128, 0.2024, 0.128, 0.2024, 0.128, 0.2024, 0.128, 0.2024, 0.128, 0.2024, 0.128, 0.2024, 0.128, 0.2024, 0.128, 0.2024, 0.128, 0.2024, 0.128, 0.2024, 0.128, 0.2024, 0.128, 0.2024, 0.128, 0.2024, 0.128, 0.2024, 0.128, 0.2024, 0.128, 0.2024, 0.128, 0.2024, 0.128, 0.2024, 0.128, 0.2024, 0.128, 0.2024, 0.128, 0.2024, 0.128, 0.2024, 0.128, 0.2024, 0.128, 0.2024, 0.128, 0.2024, 0.128, 0.2024, 0.128, 0.2024, 0.128, 0.2024, 0.128, 0.2024, 0.128, 0.2024, 0.128, 0.2024, 0.128, 0.2024, 0.128, 0.2024, 0.128, 0.2024, 0.128, 0.2024, 0.128, 0.2024, 0.128, 0.2024, 0.128, 0.2024, 0.128, 0.2024, 0.128, 0.2024, 0.128, 0.2024, 0.128, 0.2024, 0.128, 0.2024, 0.128, 0.2024, 0.128, 0.2024, 0.128, 0.2024, 0.128, 0.2024, 0.128, 0.2024, 0.128, 0.2024, 0.128, 0.2024, 0.128, 0.2024, 0.128, 0.2024, 0.128, 0.2024, 0.128, 0.2024, 0.128, 0.2024, 0.128, 0.2024, 0.128, 0.2024, 0.128, 0.2024, 0.128, 0.2024, 0.128, 0.2024, 0.128, 0.2024, 0.128, 0.2024, 0.128, 0.2024, 0.128, 0.2024, 0.128, 0.2024, 0.128, 0.2024, 0.128, 0.2024, 0.128, 0.2024, 0.128, 0.2024, 0.128, 0.2024, 0.128, 0.2024, 0.128, 0.2024, 0.128, 0.2024, 0.128, 0.2024, 0.128, 0.2024, 0.128, 0.2024, 0.128, 0.2024, 0.128, 0.2024, 0.128, 0.2024, 0.128, 0.2024, 0.128, 0.2024, 0.128, 0.2024, 0.128, 0.2024, 0.128, 0.2024, 0.128, 0.2024, 0.128, 0.2024, 0.128, 0.2024, 0.128, 0.2024, 0.128, 0.2024, 0.128, 0.2024, 0.128, 0.2024, 0.128, 0.2024, 0.128, 0.2024, 0.128, 0.2024, 0.128, 0.2024, 0.128, 0.2024, 0.128, 0.2024, 0.128, 0.2024, 0.128, 0.2024, 0.128, 0.2024, 0.128, 0.2024, 0.128, 0.2024, 0.128, 0.2024, 0.128, 0.2024, 0.128, 0.2024, 0.128, 0.2024, 0.128, 0.2024, 0.128, 0.2024, 0.128, 0.2024, 0.128, 0.2024, 0.128, 0.2024, 0.128, 0.2024, 0.128, 0.2024, 0.128, 0.2024, 0.128, 0.2024, 0.128, 0.2024, 0.128, 0.2024, 0.128, 0.2024, 0.128, 0.2024, 0.128, 0.2024, 0.128, 0.2024, 0.128, 0.2024, 0.128, 0.2024, 0.128, 0.2024, 0.128, 0.2024, 0.128, 0.2024, 0.128, 0.2024, 0.128, 0.2024, 0.128, 0.2024, 0.128, 0.2024, 0.128, 0.2024, 0.128, 0.2024, 0.128, 0.2024, 0.128, 0.2024, 0.128, 0.2024, 0.128, 0.2024, 0.128, 0.2024, 0.128, 0.2024, 0.128, 0.2024, 0.128, 0.2024, 0.128, 0.2024, 0.128, 0.2024, 0.128, 0.2024, 0.128, 0.2024, 0.128, 0.2024, 0.128, 0.2024, 0.128, 0.2024, 0.128, 0.2024, 0.128, 0.2024, 0.128, 0.2024, 0.128, 0.2024, 0.128, 0.2024, 0.128, 0.2024, 0.128, 0.2024, 0.128, 0.2024, 0.128, 0.2024, 0.128, 0.2024, 0.128, 0.2024, 0.128, 0.2024, 0.128, 0.2024, 0.128, 0.2024, 0.128, 0.2024, 0.128, 0.2024, 0.128, 0.2024, 0.128, 0.2024, 0.128, 0.2024, 0.128, 0.2024, 0.128, 0.2024, 0.128, 0.2024, 0.128, 0.2024, 0.128, 0.2024, 0.128, 0.2024, 0.128, 0.2024, 0.128, 0.2024, 0.128, 0.2024, 0.128, 0.2024, 0.128, 0.2024, 0.128, 0.2024, 0.128, 0.2024, 0.128, 0.2024, 0.128, 0.2024, 0.128, 0.2024, 0.128, 0.2024, 0.128, 0.2024, 0.128, 0.2024, 0.128, 0.2024, 0.128, 0.2024, 0.128, 0.2024, 0.128, 0.2024, 0.128, 0.2024, 0.128, 0.2024, 0.128, 0.2024, 0.128, 0.2024, 0.128, 0.2024, 0.128, 0.2024, 0.128, 0.2024, 0.128, 0.2024, 0.128, 0.2024, 0.128, 0.2024, 0.128, 0.2024, 0.128, 0.2024, 0.128, 0.2024, 0.128, 0.2024, 0.128, 0.2024, 0.128, 0.2024, 0.128, 0.2024, 0.128, 0.2024, 0.128, 0.2024, 0.128, 0.2024, 0.128, 0.2024, 0.128, 0.2024, 0.128, 0.2024, 0.128, 0.2024, 0.128, 0.2024, 0.128, 0.2024, 0.128, 0.2024, 0.128, 0.2024, 0.128, 0.2024, 0.128, 0.2024, 0.128, 0.2024, 0.128, 0.2024, 0.128, 0.2024, 0.128, 0.2024, 0.128, 0.2024, 0.128, 0.2024, 0.128, 0.2024, 0.128, 0.2024, 0.128, 0.2024, 0.128, 0.2024, 0.128, 0.2024, 0.128, 0.2024, 0.128, 0.2024, 0.128, 0.2024, 0.128, 0.2024, 0.128, 0.2024, 0.128, 0.2024, 0.128, 0.2024, 0.128, 0.2024, 0.128, 0.2024, 0.128, 0.2024, 0.128, 0.2024, 0.128, 0.2024, 0.128, 0.2024, 0.128, 0.2024, 0.128, 0.2024, 0.128, 0.2024, 0.128, 0.2024, 0.128, 0.2024, 0.128, 0.2024, 0.128, 0.2024, 0.128, 0.2024, 0.128, 0.2024, 0.128, 0.2024, 0.128, 0.2024, 0.128, 0.2024, 0.128, 0.2024, 0.128, 0.2024, 0.128, 0.2024, 0.128, 0.2024, 0.128, 0.2024, 0.128, 0.2024, 0.128, 0.2024, 0.128, 0.2024, 0.128, 0.2024, 0.128, 0.2024, 0.128, 0.2024, 0.128, 0.2024, 0.128, 0.2024, 0.128, 0.2024, 0.128, 0.2024, 0.128, 0.2024, 0.128, 0.2024, 0.128, 0.2024, 0.128, 0.2024, 0.128, 0.2024, 0.128, 0.2024, 0.128, 0.2024, 0.128, 0.2024, 0.128, 0.2024, 0.128, 0.2024, 0.128, 0.2024, 0.128, 0.2024, 0.128, 0.2024, 0.128, 0.2024, 0.128, 0.2024, 0.128, 0.2024, 0.128, 0.2024, 0.128, 0.2024, 0.128, 0.2024, 0.128, 0.2024, 0.128, 0.2024, 0.128, 0.2024, 0.128, 0.2024, 0.128, 0.2024, 0.128, 0.2024, 0.128, 0.2024, 0.128, 0.2024, 0.128, 0.2024, 0.128, 0.2024, 0.128, 0.2024, 0.128, 0.2024, 0.128, 0.2024, 0.128, 0.2024, 0.128, 0.2024, 0.128, 0.2024, 0.128, 0.2024, 0.128, 0.2024, 0.128, 0.2024, 0.128, 0.2024, 0.128, 0.2024, 0.128, 0.2024, 0.128, 0.2024, 0.128, 0.2024, 0.128, 0.2024, 0.128, 0.2024, 0.128, 0.2024, 0.128, 0.2024, 0.128, 0.2024, 0.128, 0.2024, 0.128, 0.2024, 0.128, 0.2024, 0.128, 0.2024, 0.128, 0.2024, 0.128, 0.2024, 0.128, 0.2024, 0.128, 0.2024, 0.128, 0.2024, 0.128, 0.2024, 0.128, 0.2024, 0.128, 0.2024, 0.128, 0.2024, 0.128, 0.2024, 0.128, 0.2024, 0.128, 0.2024, 0.128, 0.2024, 0.128, 0.2024, 0.128, 0.2024, 0.128, 0.2024, 0.128, 0.2024, 0.128, 0.2024, 0.128, 0.2024, 0.0213, 0.5524, 0.0213, 0.5524, 0.0213, 0.5524, 0.0213, 0.5524, 0.0213, 0.5524, 0.0213, 0.5524, 0.0213, 0.5524, 0.0213, 0.5524, 0.0213, 0.5524, 0.0213, 0.5524, 0.0213, 0.5524, 0.0213, 0.5524, 0.0213, 0.5524, 0.0213, 0.5524, 0.0213, 0.5524, 0.0213, 0.5524, 0.0213, 0.5524, 0.0213, 0.5524, 0.0213, 0.5524, 0.0213, 0.5524, 0.0213, 0.5524, 0.0213, 0.5524, 0.0213, 0.5524, 0.0213, 0.5524, 0.0213, 0.5524, 0.0213, 0.5524, 0.0213, 0.5524, 0.0213, 0.5524, 0.0213, 0.5524, 0.0213, 0.5524, 0.0213, 0.5524, 0.0213, 0.5524, 0.0213, 0.5524, 0.0213, 0.5524, 0.0213, 0.5524, 0.0213, 0.5524, 0.0213, 0.5524, 0.0213, 0.5524, 0.0213, 0.5524, 0.0213, 0.5524, 0.0213, 0.5524, 0.0213, 0.5524, 0.0213, 0.5524, 0.0213, 0.5524, 0.0213, 0.5524, 0.0213, 0.5524, 0.0213, 0.5524, 0.0213, 0.5524, 0.0213, 0.5524, 0.0213, 0.5524, 0.0213, 0.5524, 0.0213, 0.5524, 0.0213, 0.5524, 0.0213, 0.5524, 0.0213, 0.5524, 0.0213, 0.5524, 0.0213, 0.5524, 0.0213, 0.5524, 0.0213, 0.5524, 0.0213, 0.5524, 0.0213, 0.5524, 0.0213, 0.5524, 0.0213, 0.5524, 0.0213, 0.5524, 0.0213, 0.5524, 0.0213, 0.5524, 0.0213, 0.5524, 0.0213, 0.5524, 0.0213, 0.5524, 0.0213, 0.5524, 0.0213, 0.5524, 0.0213, 0.5524, 0.0213, 0.5524, 0.0213, 0.5524, 0.0213, 0.5524, 0.0213, 0.5524, 0.0213, 0.5524, 0.0213, 0.5524, 0.0213, 0.5524, 0.0213, 0.5524, 0.0213, 0.5524, 0.0213, 0.5524, 0.0213, 0.5524, 0.0213, 0.5524, 0.0213, 0.5524, 0.0213, 0.5524, 0.0213, 0.5524, 0.0213, 0.5524, 0.0213, 0.5524, 0.0213, 0.5524, 0.0213, 0.5524, 0.0213, 0.5524, 0.0213, 0.5524, 0.0213, 0.5524, 0.0213, 0.5524, 0.0213, 0.5524, 0.0213, 0.5524, 0.0213, 0.5524, 0.0213, 0.5524, 0.0213, 0.5524, 0.0213, 0.5524, 0.0213, 0.5524, 0.0213, 0.5524, 0.0213, 0.5524, 0.0213, 0.5524, 0.0213, 0.5524, 0.0213, 0.5524, 0.0213, 0.5524, 0.0213, 0.5524, 0.0213, 0.5524, 0.0213, 0.5524, 0.0213, 0.5524, 0.0213, 0.5524, 0.0213, 0.5524, 0.0213, 0.5524, 0.0213, 0.5524, 0.0213, 0.5524, 0.0213, 0.5524, 0.0213, 0.5524, 0.0213, 0.5524, 0.0213, 0.5524, 0.0213, 0.5524, 0.0213, 0.5524, 0.0213, 0.5524, 0.0213, 0.5524, 0.0213, 0.5524, 0.0213, 0.5524, 0.0213, 0.5524, 0.0213, 0.5524, 0.0213, 0.5524, 0.0213, 0.5524, 0.0213, 0.5524, 0.0213, 0.5524, 0.0213, 0.5524, 0.0213, 0.5524, 0.0213, 0.5524, 0.0213, 0.5524, 0.0213, 0.5524, 0.0213, 0.5524, 0.0213, 0.5524, 0.0213, 0.5524, 0.0213, 0.5524, 0.0213, 0.5524, 0.0213, 0.5524, 0.0213, 0.5524, 0.0213, 0.5524, 0.0213, 0.5524, 0.0213, 0.5524, 0.0213, 0.5524, 0.0213, 0.5524, 0.0213, 0.5524, 0.0213, 0.5524, 0.0213, 0.5524, 0.0213, 0.5524, 0.0213, 0.5524, 0.0213, 0.5524, 0.0213, 0.5524, 0.0213, 0.5524, 0.0213, 0.5524, 0.0213, 0.5524, 0.0213, 0.5524, 0.0213, 0.5524, 0.0213, 0.5524, 0.0213, 0.5524, 0.0213, 0.5524, 0.0213, 0.5524, 0.0213, 0.5524, 0.0213, 0.5524, 0.0213, 0.5524, 0.0213, 0.5524, 0.0213, 0.5524, 0.0213, 0.5524, 0.0213, 0.5524, 0.0213, 0.5524, 0.0213, 0.5524, 0.0213, 0.5524, 0.0213, 0.5524, 0.0213, 0.5524, 0.0213, 0.5524, 0.0213, 0.5524, 0.0213, 0.5524, 0.0213, 0.5524, 0.0213, 0.5524, 0.0213, 0.5524, 0.0213, 0.5524, 0.0213, 0.5524, 0.0213, 0.5524, 0.0213, 0.5524, 0.0213, 0.5524, 0.0213, 0.5524, 0.0213, 0.5524, 0.0213, 0.5524, 0.0213, 0.5524, 0.0213, 0.5524, 0.0213, 0.5524, 0.0213, 0.5524, 0.0213, 0.5524, 0.0213, 0.5524, 0.0213, 0.5524, 0.0213, 0.5524, 0.0213, 0.5524, 0.0213, 0.5524, 0.0213, 0.5524, 0.0213, 0.5524, 0.0213, 0.5524, 0.0213, 0.5524, 0.0213, 0.5524, 0.0213, 0.5524, 0.0213, 0.5524, 0.0213, 0.5524, 0.0213, 0.5524, 0.0213, 0.5524, 0.0213, 0.5524, 0.0213, 0.5524, 0.0213, 0.5524, 0.0213, 0.5524, 0.0213, 0.5524, 0.0213, 0.5524, 0.0213, 0.5524, 0.0213, 0.5524, 0.0213, 0.5524, 0.0213, 0.5524, 0.0213, 0.5524, 0.0213, 0.5524, 0.0213, 0.5524, 0.0213, 0.5524, 0.0213, 0.5524, 0.0213, 0.5524, 0.0213, 0.5524, 0.0213, 0.5524, 0.0213, 0.5524, 0.0213, 0.5524, 0.0213, 0.5524, 0.0213, 0.5524, 0.0213, 0.5524, 0.0213, 0.5524, 0.0213, 0.5524, 0.0213, 0.5524, 0.0213, 0.5524, 0.0213, 0.5524, 0.0213, 0.5524, 0.0213, 0.5524, 0.0213, 0.5524, 0.0213, 0.5524, 0.0213, 0.5524, 0.0213, 0.5524, 0.0213, 0.5524, 0.0213, 0.5524, 0.0213, 0.5524, 0.0213, 0.5524, 0.0213, 0.5524, 0.0213, 0.5524, 0.0213, 0.5524, 0.0213, 0.5524, 0.0213, 0.5524, 0.0213, 0.5524, 0.0213, 0.5524, 0.0213, 0.5524, 0.0213, 0.5524, 0.0213, 0.5524, 0.0213, 0.5524, 0.0213, 0.5524, 0.0213, 0.5524, 0.0213, 0.5524, 0.0213, 0.5524, 0.0213, 0.5524, 0.0213, 0.5524, 0.0213, 0.5524, 0.0213, 0.5524, 0.0213, 0.5524, 0.0213, 0.5524, 0.0213, 0.5524, 0.0213, 0.5524, 0.0213, 0.5524, 0.0213, 0.5524, 0.0213, 0.5524, 0.0213, 0.5524, 0.0213, 0.5524, 0.0213, 0.5524, 0.0213, 0.5524, 0.0213, 0.5524, 0.0213, 0.5524, 0.0213, 0.5524, 0.0213, 0.5524, 0.0213, 0.5524, 0.0213, 0.5524, 0.0213, 0.5524, 0.0213, 0.5524, 0.0213, 0.5524, 0.0213, 0.5524, 0.0213, 0.5524, 0.0213, 0.5524, 0.0213, 0.5524, 0.0213, 0.5524, 0.0213, 0.5524, 0.0213, 0.5524, 0.0213, 0.5524, 0.0213, 0.5524, 0.0213, 0.5524, 0.0213, 0.5524, 0.0213, 0.5524, 0.0213, 0.5524, 0.0213, 0.5524, 0.0213, 0.5524, 0.0213, 0.5524, 0.0213, 0.5524, 0.0213, 0.5524, 0.0213, 0.5524, 0.0213, 0.5524, 0.0213, 0.5524, 0.0213, 0.5524, 0.0213, 0.5524, 0.0213, 0.5524, 0.0213, 0.5524, 0.0213, 0.5524, 0.0213, 0.5524, 0.0213, 0.5524, 0.0213, 0.5524, 0.0213, 0.5524, 0.0213, 0.5524, 0.02753, 0.5768, 0.02753, 0.5768, 0.02753, 0.5768, 0.02753, 0.5768, 0.02753, 0.5768, 0.02753, 0.5768, 0.02753, 0.5768, 0.02753, 0.5768, 0.625, 0.5354, 0.6604, 0.5, 0.8396, 0.5, 0.875, 0.5354, 0.875, 0.7146, 0.8396, 0.75, 0.6604, 0.75, 0.625, 0.7146, 0.0119, 0.608, 0.0119, 0.608, 0.0119, 0.608, 0.0119, 0.608, 0.0119, 0.608, 0.0119, 0.608, 0.0119, 0.608, 0.0119, 0.608, 0.02753, 0.5768, 0.02753, 0.5768, 0.02753, 0.5768, 0.02753, 0.5768, 0.0119, 0.608, 0.0119, 0.608, 0.0119, 0.608, 0.0119, 0.608, 0.0119, 0.608, 0.0119, 0.608, 0.0119, 0.608, 0.0119, 0.608, 0.02753, 0.5768, 0.02753, 0.5768, 0.02753, 0.5768, 0.02753, 0.5768, 0.125, 0.5354, 0.1604, 0.5, 0.3396, 0.5, 0.375, 0.5354, 0.375, 0.7146, 0.3396, 0.75, 0.1604, 0.75, 0.125, 0.7146, 0.03152, 0.3852, 0.03349, 0.3852, 0.03349, 0.3852, 0.03349, 0.3852, 0.02753, 0.5768, 0.02753, 0.5768, 0.02753, 0.5768, 0.02753, 0.5768, 0.625, 0.5354, 0.6604, 0.5, 0.8396, 0.5, 0.875, 0.5354, 0.875, 0.7146, 0.8396, 0.75, 0.6604, 0.75, 0.625, 0.7146, 0.0119, 0.608, 0.0119, 0.608, 0.0119, 0.608, 0.0119, 0.608, 0.0119, 0.608, 0.0119, 0.608, 0.0119, 0.608, 0.0119, 0.608, 0.02753, 0.5768, 0.02753, 0.5768, 0.02753, 0.5768, 0.02753, 0.5768, 0.0119, 0.608, 0.0119, 0.608, 0.0119, 0.608, 0.0119, 0.608, 0.0119, 0.608, 0.0119, 0.608, 0.0119, 0.608, 0.0119, 0.608, 0.02753, 0.5768, 0.02753, 0.5768, 0.02753, 0.5768, 0.02753, 0.5768, 0.125, 0.5354, 0.1604, 0.5, 0.3396, 0.5, 0.375, 0.5354, 0.375, 0.7146, 0.3396, 0.75, 0.1604, 0.75, 0.125, 0.7146])
me_plane.materials.append(mat_material_001)
me_plane.use_remesh_fix_poles = True
me_plane.use_remesh_preserve_attributes = False
me_plane.update()

# ---- objects
ob_door_001 = bpy.data.objects.new('door.001', me_cube_039)
ob_roof_001 = bpy.data.objects.new('roof.001', me_plane)

# ---- transforms, parenting, visibility, modifiers, constraints
ob_door_001.location = (0.382, -0.4675, 0.9073)
ob_door_001.rotation_euler = (0.0, -0.0, 1.571)
ob_door_001.scale = (0.03017, 0.05594, 0.1137)
ob_roof_001.location = (-0.8514, 0.2955, 2.013)
ob_roof_001.scale = (1.904, 2.744, 2.011)

# ---- collection membership
col_collection.objects.link(ob_door_001)
col_collection.objects.link(ob_roof_001)

# ---- scene / render settings (as saved in the file)
scene.frame_start = 1; scene.frame_end = 250; scene.frame_set(250)
scene.render.engine = 'BLENDER_EEVEE_NEXT'
scene.cycles.sampling_pattern = 'TABULATED_SOBOL'
scene.cycles.use_light_tree = False
scene.view_settings.view_transform = 'Filmic'
bpy.context.view_layer.update()

# ---- added for rendering (the .blend has no active camera and no usable light): camera, sun
cam_auto = bpy.data.cameras.new('AutoCamera')
cam_auto.lens = 50.0
cam_auto.sensor_width = 36.0
cam_auto.clip_end = 1000.0
ob_auto_camera = bpy.data.objects.new('AutoCamera', cam_auto)
scene.collection.objects.link(ob_auto_camera)
ob_auto_camera.location = (6.35844, -8.35634, 7.85041)
ob_auto_camera.rotation_euler = (1.09748, -7.21219e-08, 0.694738)
scene.camera = ob_auto_camera
light_auto_sun = bpy.data.lights.new('AutoSun', 'SUN')
light_auto_sun.energy = 3.0
light_auto_sun.angle = 0.0523599
ob_auto_sun = bpy.data.objects.new('AutoSun', light_auto_sun)
scene.collection.objects.link(ob_auto_sun)
ob_auto_sun.rotation_euler = (0.872665, 0.174533, 0.523599)
bpy.context.view_layer.update()
